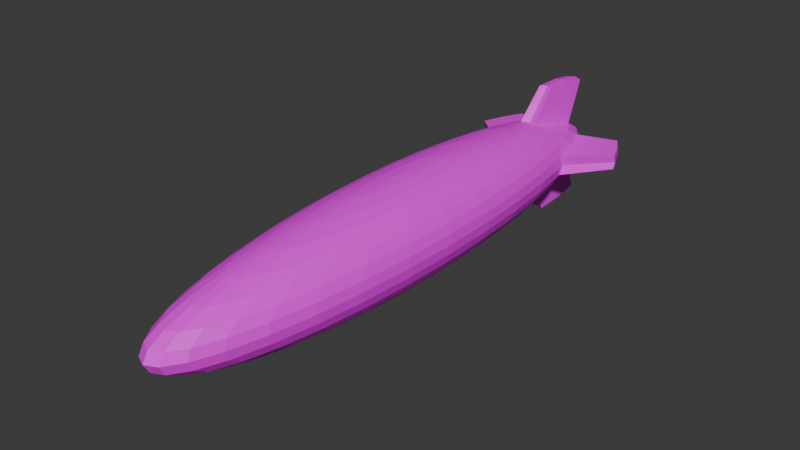 # Source: untitled.blend  (saved by Blender 4.3.34; exported with 4.5.12 LTS)
import bpy
from mathutils import Matrix  # noqa: F401  (used for matrix-valued properties, if any)

bpy.ops.wm.read_factory_settings(use_empty=True)
scene = bpy.context.scene
scene.name = 'Scene'

# ---- collections
col_collection = bpy.data.collections.new('Collection'); scene.collection.children.link(col_collection)

# ---- images (referenced by path relative to the original .blend; pixels are not part of the script)
import os
ASSET_DIR = os.environ.get("B2B_ASSET_DIR", "")  # directory of the original .blend (textures are referenced by path, not embedded)
HERE = os.path.dirname(os.path.abspath(__file__))  # packed textures are extracted next to this script under _unpacked/

def load_image(name, relpath, width, height, colorspace="sRGB"):
    """Load a texture the original file referenced (path relative to the .blend, or extracted next to this script)."""
    p = next((c for c in (os.path.join(HERE, relpath), os.path.join(ASSET_DIR, relpath)) if relpath and os.path.exists(c)), "")
    if p:
        img = bpy.data.images.load(p, check_existing=True)
        img.name = name
    else:  # same state as the original file: an image datablock whose file is absent (Cycles renders it pink)
        img = bpy.data.images.new(name, width, height)
        img.source = "FILE"
        img.filepath = "//" + (relpath or name)
    img.colorspace_settings.name = colorspace
    return img
img_sphere_base_color = load_image('Sphere Base Color', 'Sphere Base Color.png', 1024, 1024, 'sRGB')

# ---- materials (node trees are filled in below, after node groups)
mat_material_001 = bpy.data.materials.new('Material.001')

# ---- material node trees
mat_material_001.use_nodes = True; mat_material_001.node_tree.nodes.clear()
_N = mat_material_001.node_tree.nodes; _L = mat_material_001.node_tree.links
n0 = _N.new('ShaderNodeBsdfPrincipled'); n0.name = 'Principled BSDF'; n0.location = (10, 300)
n1 = _N.new('ShaderNodeOutputMaterial'); n1.name = 'Material Output'; n1.location = (300, 300)
n2 = _N.new('ShaderNodeTexImage'); n2.name = 'Image Texture'; n2.location = (-280, 275)
n2.image = img_sphere_base_color
_L.new(n0.outputs[0], n1.inputs[0])
_L.new(n2.outputs[0], n0.inputs[0])
n1.is_active_output = True

# ---- world
world_world = bpy.data.worlds.new('World'); scene.world = world_world
world_world.use_nodes = True; world_world.node_tree.nodes.clear()
_N = world_world.node_tree.nodes; _L = world_world.node_tree.links
n0 = _N.new('ShaderNodeOutputWorld'); n0.name = 'World Output'; n0.location = (300, 300)
n1 = _N.new('ShaderNodeBackground'); n1.name = 'Background'; n1.location = (10, 300)
n1.inputs[0].default_value = (0.05088, 0.05088, 0.05088, 1.0)
_L.new(n1.outputs[0], n0.inputs[0])
n0.is_active_output = True
world_world.color = (0.05088, 0.05088, 0.05088)
world_world.sun_shadow_jitter_overblur = 0.0

# ---- meshes
me_sphere = bpy.data.meshes.new('Sphere')
me_sphere.from_pydata([(0.0, 0.5556, 0.8315), (0.1573, 0.9724, -1.174), (0.0, 0.9808, 0.1951), (0.0, 1.0, 0.0), (0.0, 0.9808, -0.1951), (0.03806, 0.1913, 0.9808), (0.07466, 0.3753, 0.9239), (0.1084, 0.5449, 0.8315), (0.1379, 0.6935, 0.7071), (0.1622, 0.8155, 0.5556), (0.1802, 0.9061, 0.3827), (0.1913, 0.9619, 0.1951), (0.1951, 0.9808, 0.0), (0.1913, 0.9619, -0.1951), (0.1802, 0.9061, -0.3827), (0.1622, 0.8155, -0.5556), (0.1379, 0.6935, -0.7071), (0.1084, 0.5449, -0.8315), (0.07466, 0.3753, -0.9239), (0.03806, 0.1913, -0.9808), (0.07466, 0.1802, 0.9808), (0.1464, 0.3536, 0.9239), (0.2126, 0.5133, 0.8315), (0.2706, 0.6533, 0.7071), (0.3182, 0.7682, 0.5556), (0.3536, 0.8536, 0.3827), (0.3753, 0.9061, 0.1951), (0.3827, 0.9239, 0.0), (0.3753, 0.9061, -0.1951), (0.3536, 0.8536, -0.3827), (0.3182, 0.7682, -0.5556), (0.2706, 0.6533, -0.7071), (0.2126, 0.5133, -0.8315), (0.1464, 0.3536, -0.9239), (0.07466, 0.1802, -0.9808), (0.1084, 0.1622, 0.9808), (0.2126, 0.3182, 0.9239), (0.3087, 0.4619, 0.8315), (0.3928, 0.5879, 0.7071), (0.4619, 0.6913, 0.5556), (0.5133, 0.7682, 0.3827), (0.5449, 0.8155, 0.1951), (-1.331, 0.8187, 0.143), (0.5449, 0.8155, -0.1951), (0.5133, 0.7682, -0.3827), (0.4619, 0.6913, -0.5556), (0.3928, 0.5879, -0.7071), (0.3087, 0.4619, -0.8315), (0.2126, 0.3182, -0.9239), (0.1084, 0.1622, -0.9808), (0.1379, 0.1379, 0.9808), (0.2706, 0.2706, 0.9239), (0.3928, 0.3928, 0.8315), (0.5, 0.5, 0.7071), (0.5879, 0.5879, 0.5556), (0.6533, 0.6533, 0.3827), (0.6935, 0.6935, 0.1951), (0.7071, 0.7071, 0.0), (0.6935, 0.6935, -0.1951), (0.6533, 0.6533, -0.3827), (0.5879, 0.5879, -0.5556), (0.5, 0.5, -0.7071), (0.3928, 0.3928, -0.8315), (0.2706, 0.2706, -0.9239), (0.1379, 0.1379, -0.9808), (0.1622, 0.1084, 0.9808), (0.3182, 0.2126, 0.9239), (0.4619, 0.3087, 0.8315), (0.5879, 0.3928, 0.7071), (0.6913, 0.4619, 0.5556), (0.7682, 0.5133, 0.3827), (0.8155, 0.5449, 0.1951), (0.8315, 0.5556, 0.0), (0.8155, 0.5449, -0.1951), (0.7682, 0.5133, -0.3827), (0.6913, 0.4619, -0.5556), (0.5879, 0.3928, -0.7071), (0.4619, 0.3087, -0.8315), (0.3182, 0.2126, -0.9239), (0.1622, 0.1084, -0.9808), (0.0, 0.0, 1.0), (0.1802, 0.07466, 0.9808), (0.3536, 0.1464, 0.9239), (0.5133, 0.2126, 0.8315), (0.6533, 0.2706, 0.7071), (0.7682, 0.3182, 0.5556), (0.8536, 0.3536, 0.3827), (0.9061, 0.3753, 0.1951), (0.9239, 0.3827, 0.0), (0.9061, 0.3753, -0.1951), (0.8536, 0.3536, -0.3827), (0.7682, 0.3182, -0.5556), (0.6533, 0.2706, -0.7071), (0.5133, 0.2126, -0.8315), (0.3536, 0.1464, -0.9239), (0.1802, 0.07466, -0.9808), (0.1913, 0.03806, 0.9808), (0.3753, 0.07466, 0.9239), (0.5449, 0.1084, 0.8315), (0.6935, 0.1379, 0.7071), (0.8155, 0.1622, 0.5556), (0.9061, 0.1802, 0.3827), (0.9619, 0.1913, 0.1951), (0.9808, 0.1951, 0.0), (0.9619, 0.1913, -0.1951), (0.9061, 0.1802, -0.3827), (0.8155, 0.1622, -0.5556), (0.6935, 0.1379, -0.7071), (0.5449, 0.1084, -0.8315), (0.3753, 0.07466, -0.9239), (0.1913, 0.03806, -0.9808), (0.1951, -1.118e-08, 0.9808), (0.3827, -2.235e-08, 0.9239), (0.5556, -5.215e-08, 0.8315), (0.7071, 1.49e-08, 0.7071), (0.8315, -8.941e-08, 0.5556), (0.9239, 4.47e-08, 0.3827), (0.9808, -8.941e-08, 0.1951), (1.0, -1.639e-07, 0.0), (0.9808, -8.941e-08, -0.1951), (0.9239, 4.47e-08, -0.3827), (0.8315, -8.941e-08, -0.5556), (0.7071, 1.49e-08, -0.7071), (0.5556, -5.215e-08, -0.8315), (0.3827, -2.235e-08, -0.9239), (0.1951, -1.118e-08, -0.9808), (0.1913, -0.03806, 0.9808), (0.3753, -0.07466, 0.9239), (0.5449, -0.1084, 0.8315), (0.6935, -0.1379, 0.7071), (0.8155, -0.1622, 0.5556), (0.9061, -0.1802, 0.3827), (0.9619, -0.1913, 0.1951), (0.9808, -0.1951, 0.0), (0.9619, -0.1913, -0.1951), (0.9061, -0.1802, -0.3827), (0.8155, -0.1622, -0.5556), (0.6935, -0.1379, -0.7071), (0.5449, -0.1084, -0.8315), (0.3753, -0.07466, -0.9239), (0.1913, -0.03806, -0.9808), (0.1802, -0.07466, 0.9808), (0.3536, -0.1464, 0.9239), (0.5133, -0.2126, 0.8315), (0.6533, -0.2706, 0.7071), (0.7682, -0.3182, 0.5556), (0.8536, -0.3536, 0.3827), (0.9061, -0.3753, 0.1951), (0.9239, -0.3827, 0.0), (0.9061, -0.3753, -0.1951), (0.8536, -0.3536, -0.3827), (0.7682, -0.3182, -0.5556), (0.6533, -0.2706, -0.7071), (0.5133, -0.2126, -0.8315), (0.3536, -0.1464, -0.9239), (0.1802, -0.07466, -0.9808), (0.1622, -0.1084, 0.9808), (0.3182, -0.2126, 0.9239), (0.4619, -0.3087, 0.8315), (0.5879, -0.3928, 0.7071), (0.6913, -0.4619, 0.5556), (0.7682, -0.5133, 0.3827), (0.8155, -0.5449, 0.1951), (0.8315, -0.5556, 0.0), (0.8155, -0.5449, -0.1951), (0.7682, -0.5133, -0.3827), (0.6913, -0.4619, -0.5556), (0.5879, -0.3928, -0.7071), (0.4619, -0.3087, -0.8315), (0.3182, -0.2126, -0.9239), (0.1622, -0.1084, -0.9808), (0.1379, -0.1379, 0.9808), (0.2706, -0.2706, 0.9239), (0.3928, -0.3928, 0.8315), (0.5, -0.5, 0.7071), (0.5879, -0.5879, 0.5556), (0.6533, -0.6533, 0.3827), (0.6935, -0.6935, 0.1951), (0.7071, -0.7071, 0.0), (0.6935, -0.6935, -0.1951), (0.6533, -0.6533, -0.3827), (0.5879, -0.5879, -0.5556), (0.5, -0.5, -0.7071), (0.3928, -0.3928, -0.8315), (0.2706, -0.2706, -0.9239), (0.1379, -0.1379, -0.9808), (0.1084, -0.1622, 0.9808), (0.2126, -0.3182, 0.9239), (0.3087, -0.4619, 0.8315), (0.3928, -0.5879, 0.7071), (0.4619, -0.6913, 0.5556), (0.5133, -0.7682, 0.3827), (0.5449, -0.8155, 0.1951), (0.5556, -0.8315, 0.0), (0.5449, -0.8155, -0.1951), (0.5133, -0.7682, -0.3827), (0.4619, -0.6913, -0.5556), (0.3928, -0.5879, -0.7071), (0.3087, -0.4619, -0.8315), (0.2126, -0.3182, -0.9239), (0.1084, -0.1622, -0.9808), (0.07466, -0.1802, 0.9808), (0.1464, -0.3536, 0.9239), (0.2126, -0.5133, 0.8315), (0.2706, -0.6533, 0.7071), (0.3182, -0.7682, 0.5556), (0.3536, -0.8536, 0.3827), (0.3753, -0.9061, 0.1951), (0.3827, -0.9239, 0.0), (0.3753, -0.9061, -0.1951), (0.3536, -0.8536, -0.3827), (0.3182, -0.7682, -0.5556), (0.2706, -0.6533, -0.7071), (0.2126, -0.5133, -0.8315), (0.1464, -0.3536, -0.9239), (0.07466, -0.1802, -0.9808), (0.03806, -0.1913, 0.9808), (0.07466, -0.3753, 0.9239), (0.1084, -0.5449, 0.8315), (0.1379, -0.6935, 0.7071), (0.1622, -0.8155, 0.5556), (0.1802, -0.9061, 0.3827), (0.1913, -0.9619, 0.1951), (0.1951, -0.9808, 0.0), (0.1913, -0.9619, -0.1951), (0.1802, -0.9061, -0.3827), (0.1622, -0.8155, -0.5556), (0.1379, -0.6935, -0.7071), (0.1084, -0.5449, -0.8315), (0.07466, -0.3753, -0.9239), (0.03806, -0.1913, -0.9808), (-7.451e-09, -0.1951, 0.9808), (-5.215e-08, -0.3827, 0.9239), (-9.686e-08, -0.5556, 0.8315), (-1.49e-08, -0.7071, 0.7071), (-1.043e-07, -0.8315, 0.5556), (2.98e-08, -0.9239, 0.3827), (-1.341e-07, -0.9808, 0.1951), (-3.278e-07, -1.0, 0.0), (-1.341e-07, -0.9808, -0.1951), (2.98e-08, -0.9239, -0.3827), (-1.043e-07, -0.8315, -0.5556), (-1.49e-08, -0.7071, -0.7071), (-9.686e-08, -0.5556, -0.8315), (-5.215e-08, -0.3827, -0.9239), (-7.451e-09, -0.1951, -0.9808), (-0.03806, -0.1913, 0.9808), (-0.07466, -0.3753, 0.9239), (-0.1084, -0.5449, 0.8315), (-0.1379, -0.6935, 0.7071), (-0.1622, -0.8155, 0.5556), (-0.1802, -0.9061, 0.3827), (-0.1913, -0.9619, 0.1951), (-0.1951, -0.9808, 0.0), (-0.1913, -0.9619, -0.1951), (-0.1802, -0.9061, -0.3827), (-0.1622, -0.8155, -0.5556), (-0.1379, -0.6935, -0.7071), (-0.1084, -0.5449, -0.8315), (-0.07466, -0.3753, -0.9239), (-0.03806, -0.1913, -0.9808), (-0.07466, -0.1802, 0.9808), (-0.1464, -0.3536, 0.9239), (-0.2126, -0.5133, 0.8315), (-0.2706, -0.6533, 0.7071), (-0.3182, -0.7682, 0.5556), (-0.3536, -0.8536, 0.3827), (-0.3753, -0.9061, 0.1951), (-0.3827, -0.9239, 0.0), (-0.3753, -0.9061, -0.1951), (-0.3536, -0.8536, -0.3827), (-0.3182, -0.7682, -0.5556), (-0.2706, -0.6533, -0.7071), (-0.2126, -0.5133, -0.8315), (-0.1464, -0.3536, -0.9239), (-0.07466, -0.1802, -0.9808), (-0.1084, -0.1622, 0.9808), (-0.2126, -0.3182, 0.9239), (-0.3087, -0.4619, 0.8315), (-0.3928, -0.5879, 0.7071), (-0.4619, -0.6913, 0.5556), (-0.5133, -0.7682, 0.3827), (-0.5449, -0.8155, 0.1951), (-0.5556, -0.8315, 0.0), (-0.5449, -0.8155, -0.1951), (-0.5133, -0.7682, -0.3827), (-0.4619, -0.6913, -0.5556), (-0.3928, -0.5879, -0.7071), (-0.3087, -0.4619, -0.8315), (-0.2126, -0.3182, -0.9239), (-0.1084, -0.1622, -0.9808), (-0.1379, -0.1379, 0.9808), (-0.2706, -0.2706, 0.9239), (-0.3928, -0.3928, 0.8315), (-0.5, -0.5, 0.7071), (-0.5879, -0.5879, 0.5556), (-0.6533, -0.6533, 0.3827), (-0.6935, -0.6935, 0.1951), (-0.7071, -0.7071, 0.0), (-0.6935, -0.6935, -0.1951), (-0.6533, -0.6533, -0.3827), (-0.5879, -0.5879, -0.5556), (-0.5, -0.5, -0.7071), (-0.3928, -0.3928, -0.8315), (-0.2706, -0.2706, -0.9239), (-0.1379, -0.1379, -0.9808), (0.0, 0.0, -1.0), (-0.1622, -0.1084, 0.9808), (-0.3182, -0.2126, 0.9239), (-0.4619, -0.3087, 0.8315), (-0.5879, -0.3928, 0.7071), (-0.6913, -0.4619, 0.5556), (-0.7682, -0.5133, 0.3827), (-0.8155, -0.5449, 0.1951), (-0.8315, -0.5556, 0.0), (-0.8155, -0.5449, -0.1951), (-0.7682, -0.5133, -0.3827), (-0.6913, -0.4619, -0.5556), (-0.5879, -0.3928, -0.7071), (-0.4619, -0.3087, -0.8315), (-0.3182, -0.2126, -0.9239), (-0.1622, -0.1084, -0.9808), (-0.1802, -0.07466, 0.9808), (-0.3536, -0.1464, 0.9239), (-0.5133, -0.2126, 0.8315), (-0.6533, -0.2706, 0.7071), (-0.7682, -0.3182, 0.5556), (-0.8536, -0.3536, 0.3827), (-0.9061, -0.3753, 0.1951), (-0.9239, -0.3827, 0.0), (-0.9061, -0.3753, -0.1951), (-0.8536, -0.3536, -0.3827), (-0.7682, -0.3182, -0.5556), (-0.6533, -0.2706, -0.7071), (-0.5133, -0.2126, -0.8315), (-0.3536, -0.1464, -0.9239), (-0.1802, -0.07466, -0.9808), (-0.1913, -0.03806, 0.9808), (-0.3753, -0.07466, 0.9239), (-0.5449, -0.1084, 0.8315), (-0.6935, -0.1379, 0.7071), (-0.8155, -0.1622, 0.5556), (-0.9061, -0.1802, 0.3827), (-0.9619, -0.1913, 0.1951), (-0.9808, -0.1951, 0.0), (-0.9619, -0.1913, -0.1951), (-0.9061, -0.1802, -0.3827), (-0.8155, -0.1622, -0.5556), (-0.6935, -0.1379, -0.7071), (-0.5449, -0.1084, -0.8315), (-0.3753, -0.07466, -0.9239), (-0.1913, -0.03806, -0.9808), (-0.1951, 1.863e-08, 0.9808), (-0.3827, 5.215e-08, 0.9239), (-0.5556, 1.49e-07, 0.8315), (-0.7071, 2.98e-08, 0.7071), (-0.8315, 1.639e-07, 0.5556), (-0.9239, 1.49e-08, 0.3827), (-0.9808, 2.682e-07, 0.1951), (-1.0, 4.47e-07, 0.0), (-0.9808, 2.682e-07, -0.1951), (-0.9239, 1.49e-08, -0.3827), (-0.8315, 1.639e-07, -0.5556), (-0.7071, 2.98e-08, -0.7071), (-0.5556, 1.49e-07, -0.8315), (-0.3827, 5.215e-08, -0.9239), (-0.1951, 1.863e-08, -0.9808), (-0.1913, 0.03806, 0.9808), (-0.3753, 0.07466, 0.9239), (-0.5449, 0.1084, 0.8315), (-0.6935, 0.1379, 0.7071), (-0.8155, 0.1622, 0.5556), (-0.9061, 0.1802, 0.3827), (-0.9619, 0.1913, 0.1951), (-0.9808, 0.1951, 0.0), (-0.9619, 0.1913, -0.1951), (-0.9061, 0.1802, -0.3827), (-0.8155, 0.1622, -0.5556), (-0.6935, 0.1379, -0.7071), (-0.5449, 0.1084, -0.8315), (-0.3753, 0.07466, -0.9239), (-0.1913, 0.03806, -0.9808), (-0.1802, 0.07466, 0.9808), (-0.3536, 0.1464, 0.9239), (-0.5133, 0.2126, 0.8315), (-0.6533, 0.2706, 0.7071), (-0.7682, 0.3182, 0.5556), (-0.8536, 0.3536, 0.3827), (-0.9061, 0.3753, 0.1951), (-0.9239, 0.3827, 0.0), (-0.9061, 0.3753, -0.1951), (-0.8536, 0.3536, -0.3827), (-0.7682, 0.3182, -0.5556), (-0.6533, 0.2706, -0.7071), (-0.5133, 0.2126, -0.8315), (-0.3536, 0.1464, -0.9239), (-0.1802, 0.07466, -0.9808), (-0.1622, 0.1084, 0.9808), (-0.3182, 0.2126, 0.9239), (-0.4619, 0.3087, 0.8315), (-0.5879, 0.3928, 0.7071), (-0.6913, 0.4619, 0.5556), (-0.7682, 0.5133, 0.3827), (-0.8155, 0.5449, 0.1951), (-0.8315, 0.5556, 0.0), (-0.8155, 0.5449, -0.1951), (-0.7682, 0.5133, -0.3827), (-0.6913, 0.4619, -0.5556), (-0.5879, 0.3928, -0.7071), (-0.4619, 0.3087, -0.8315), (-0.3182, 0.2126, -0.9239), (-0.1622, 0.1084, -0.9808), (-0.1379, 0.1379, 0.9808), (-0.2706, 0.2706, 0.9239), (-0.3928, 0.3928, 0.8315), (-0.5, 0.5, 0.7071), (-0.5879, 0.5879, 0.5556), (-0.6533, 0.6533, 0.3827), (-0.6935, 0.6935, 0.1951), (-0.7071, 0.7071, 0.0), (-0.6935, 0.6935, -0.1951), (-0.6533, 0.6533, -0.3827), (-0.5879, 0.5879, -0.5556), (-0.5, 0.5, -0.7071), (-0.3928, 0.3928, -0.8315), (-0.2706, 0.2706, -0.9239), (-0.1379, 0.1379, -0.9808), (-0.1084, 0.1622, 0.9808), (-0.2126, 0.3182, 0.9239), (-0.3087, 0.4619, 0.8315), (-0.3928, 0.5879, 0.7071), (-0.4619, 0.6913, 0.5556), (-0.5133, 0.7682, 0.3827), (-0.5449, 0.8155, 0.1951), (0.1151, 0.7951, 1.313), (-0.5449, 0.8155, -0.1951), (-0.5133, 0.7682, -0.3827), (-0.4619, 0.6913, -0.5556), (-0.3928, 0.5879, -0.7071), (-0.3087, 0.4619, -0.8315), (-0.2126, 0.3182, -0.9239), (-0.1084, 0.1622, -0.9808), (-0.07466, 0.1802, 0.9808), (-0.1464, 0.3536, 0.9239), (-0.2126, 0.5133, 0.8315), (-0.2706, 0.6533, 0.7071), (-0.3182, 0.7682, 0.5556), (-0.3536, 0.8536, 0.3827), (-0.3753, 0.9061, 0.1951), (-0.3827, 0.9239, 0.0), (-0.3753, 0.9061, -0.1951), (-0.3536, 0.8536, -0.3827), (-0.3182, 0.7682, -0.5556), (-0.2706, 0.6533, -0.7071), (-0.2126, 0.5133, -0.8315), (-0.1464, 0.3536, -0.9239), (-0.07466, 0.1802, -0.9808), (-0.03806, 0.1913, 0.9808), (-0.07466, 0.3753, 0.9239), (-0.1084, 0.5449, 0.8315), (-0.1379, 0.6935, 0.7071), (-0.1622, 0.8155, 0.5556), (-0.1802, 0.9061, 0.3827), (-0.1913, 0.9619, 0.1951), (-0.1951, 0.9808, 0.0), (-0.1913, 0.9619, -0.1951), (-0.1802, 0.9061, -0.3827), (-0.1622, 0.8155, -0.5556), (-0.1379, 0.6935, -0.7071), (-0.1084, 0.5449, -0.8315), (-0.07466, 0.3753, -0.9239), (-0.03806, 0.1913, -0.9808), (1.49e-08, 0.1951, 0.9808), (6.706e-08, 0.3827, 0.9239), (8.941e-08, 0.7071, 0.7071), (5.96e-08, 0.9239, 0.3827), (5.96e-08, 0.9239, -0.3827), (8.941e-08, 0.7071, -0.7071), (2.161e-07, 0.5556, -0.8315), (6.706e-08, 0.3827, -0.9239), (1.49e-08, 0.1951, -0.9808), (1.007, 0.9723, 0.131), (1.002, 0.9842, 0.0), (1.007, 0.9723, -0.131), (1.17, 0.9144, 0.131), (1.168, 0.9252, 0.0), (1.17, 0.9144, -0.131), (1.336, 0.8354, 0.131), (1.338, 0.8447, 0.0), (1.336, 0.8354, -0.131), (-1.335, 0.8288, 0.0), (-1.331, 0.8187, -0.143), (-1.17, 0.906, 0.143), (-1.171, 0.9178, 0.0), (-1.17, 0.906, -0.143), (-1.007, 0.9702, 0.143), (-1.004, 0.9832, 0.0), (-1.007, 0.9702, -0.143), (0.1353, 0.8988, 1.287), (0.1504, 0.9772, 1.218), (-8.846e-07, 0.912, 1.3), (-0.1151, 0.7951, 1.313), (-0.1353, 0.8988, 1.287), (-0.1504, 0.9772, 1.218), (-8.1e-07, 0.8063, 1.324), (-8.349e-07, 0.9918, 1.232), (0.1415, 0.8912, -1.274), (0.1204, 0.7832, -1.339), (-8.977e-07, 0.9051, -1.283), (-0.1573, 0.9724, -1.174), (-0.1415, 0.8912, -1.274), (-0.1204, 0.7832, -1.339), (-8.197e-07, 0.7949, -1.346), (-8.457e-07, 0.9878, -1.183)], [], [(467, 466, 509, 510), (460, 474, 504, 501), (478, 477, 16, 17), (474, 8, 434, 504), (479, 478, 17, 18), (2, 475, 10, 11), (480, 479, 18, 19), (3, 2, 11, 12), (472, 80, 5), (306, 480, 19), (4, 3, 12, 13), (473, 472, 5, 6), (476, 4, 13, 14), (0, 473, 6, 7), (477, 468, 511, 512), (474, 0, 7, 8), (15, 14, 29, 30), (8, 7, 22, 23), (16, 15, 30, 31), (9, 8, 23, 24), (17, 16, 31, 32), (10, 9, 24, 25), (18, 17, 32, 33), (11, 10, 25, 26), (19, 18, 33, 34), (12, 11, 26, 27), (5, 80, 20), (306, 19, 34), (13, 12, 27, 28), (6, 5, 20, 21), (14, 13, 28, 29), (7, 6, 21, 22), (34, 33, 48, 49), (58, 43, 486, 489), (20, 80, 35), (306, 34, 49), (56, 57, 488, 487), (21, 20, 35, 36), (29, 28, 43, 44), (22, 21, 36, 37), (30, 29, 44, 45), (23, 22, 37, 38), (31, 30, 45, 46), (24, 23, 38, 39), (32, 31, 46, 47), (25, 24, 39, 40), (33, 32, 47, 48), (26, 25, 40, 41), (38, 37, 52, 53), (46, 45, 60, 61), (39, 38, 53, 54), (47, 46, 61, 62), (40, 39, 54, 55), (48, 47, 62, 63), (41, 40, 55, 56), (49, 48, 63, 64), (26, 41, 484, 481), (35, 80, 50), (306, 49, 64), (43, 28, 483, 486), (36, 35, 50, 51), (44, 43, 58, 59), (37, 36, 51, 52), (45, 44, 59, 60), (57, 56, 71, 72), (50, 80, 65), (306, 64, 79), (58, 57, 72, 73), (51, 50, 65, 66), (59, 58, 73, 74), (52, 51, 66, 67), (60, 59, 74, 75), (53, 52, 67, 68), (61, 60, 75, 76), (54, 53, 68, 69), (62, 61, 76, 77), (55, 54, 69, 70), (63, 62, 77, 78), (56, 55, 70, 71), (64, 63, 78, 79), (76, 75, 91, 92), (69, 68, 84, 85), (77, 76, 92, 93), (70, 69, 85, 86), (78, 77, 93, 94), (71, 70, 86, 87), (79, 78, 94, 95), (72, 71, 87, 88), (65, 80, 81), (306, 79, 95), (73, 72, 88, 89), (66, 65, 81, 82), (74, 73, 89, 90), (67, 66, 82, 83), (75, 74, 90, 91), (68, 67, 83, 84), (306, 95, 110), (89, 88, 103, 104), (82, 81, 96, 97), (90, 89, 104, 105), (83, 82, 97, 98), (91, 90, 105, 106), (84, 83, 98, 99), (92, 91, 106, 107), (85, 84, 99, 100), (93, 92, 107, 108), (86, 85, 100, 101), (94, 93, 108, 109), (87, 86, 101, 102), (95, 94, 109, 110), (88, 87, 102, 103), (81, 80, 96), (108, 107, 122, 123), (101, 100, 115, 116), (109, 108, 123, 124), (102, 101, 116, 117), (110, 109, 124, 125), (103, 102, 117, 118), (96, 80, 111), (306, 110, 125), (104, 103, 118, 119), (97, 96, 111, 112), (105, 104, 119, 120), (98, 97, 112, 113), (106, 105, 120, 121), (99, 98, 113, 114), (107, 106, 121, 122), (100, 99, 114, 115), (112, 111, 126, 127), (120, 119, 134, 135), (113, 112, 127, 128), (121, 120, 135, 136), (114, 113, 128, 129), (122, 121, 136, 137), (115, 114, 129, 130), (123, 122, 137, 138), (116, 115, 130, 131), (124, 123, 138, 139), (117, 116, 131, 132), (125, 124, 139, 140), (118, 117, 132, 133), (111, 80, 126), (306, 125, 140), (119, 118, 133, 134), (131, 130, 145, 146), (139, 138, 153, 154), (132, 131, 146, 147), (140, 139, 154, 155), (133, 132, 147, 148), (126, 80, 141), (306, 140, 155), (134, 133, 148, 149), (127, 126, 141, 142), (135, 134, 149, 150), (128, 127, 142, 143), (136, 135, 150, 151), (129, 128, 143, 144), (137, 136, 151, 152), (130, 129, 144, 145), (138, 137, 152, 153), (150, 149, 164, 165), (143, 142, 157, 158), (151, 150, 165, 166), (144, 143, 158, 159), (152, 151, 166, 167), (145, 144, 159, 160), (153, 152, 167, 168), (146, 145, 160, 161), (154, 153, 168, 169), (147, 146, 161, 162), (155, 154, 169, 170), (148, 147, 162, 163), (141, 80, 156), (306, 155, 170), (149, 148, 163, 164), (142, 141, 156, 157), (169, 168, 183, 184), (162, 161, 176, 177), (170, 169, 184, 185), (163, 162, 177, 178), (156, 80, 171), (306, 170, 185), (164, 163, 178, 179), (157, 156, 171, 172), (165, 164, 179, 180), (158, 157, 172, 173), (166, 165, 180, 181), (159, 158, 173, 174), (167, 166, 181, 182), (160, 159, 174, 175), (168, 167, 182, 183), (161, 160, 175, 176), (173, 172, 187, 188), (181, 180, 195, 196), (174, 173, 188, 189), (182, 181, 196, 197), (175, 174, 189, 190), (183, 182, 197, 198), (176, 175, 190, 191), (184, 183, 198, 199), (177, 176, 191, 192), (185, 184, 199, 200), (178, 177, 192, 193), (171, 80, 186), (306, 185, 200), (179, 178, 193, 194), (172, 171, 186, 187), (180, 179, 194, 195), (192, 191, 206, 207), (200, 199, 214, 215), (193, 192, 207, 208), (186, 80, 201), (306, 200, 215), (194, 193, 208, 209), (187, 186, 201, 202), (195, 194, 209, 210), (188, 187, 202, 203), (196, 195, 210, 211), (189, 188, 203, 204), (197, 196, 211, 212), (190, 189, 204, 205), (198, 197, 212, 213), (191, 190, 205, 206), (199, 198, 213, 214), (211, 210, 225, 226), (204, 203, 218, 219), (212, 211, 226, 227), (205, 204, 219, 220), (213, 212, 227, 228), (206, 205, 220, 221), (214, 213, 228, 229), (207, 206, 221, 222), (215, 214, 229, 230), (208, 207, 222, 223), (201, 80, 216), (306, 215, 230), (209, 208, 223, 224), (202, 201, 216, 217), (210, 209, 224, 225), (203, 202, 217, 218), (230, 229, 244, 245), (223, 222, 237, 238), (216, 80, 231), (306, 230, 245), (224, 223, 238, 239), (217, 216, 231, 232), (225, 224, 239, 240), (218, 217, 232, 233), (226, 225, 240, 241), (219, 218, 233, 234), (227, 226, 241, 242), (220, 219, 234, 235), (228, 227, 242, 243), (221, 220, 235, 236), (229, 228, 243, 244), (222, 221, 236, 237), (242, 241, 256, 257), (235, 234, 249, 250), (243, 242, 257, 258), (236, 235, 250, 251), (244, 243, 258, 259), (237, 236, 251, 252), (245, 244, 259, 260), (238, 237, 252, 253), (231, 80, 246), (306, 245, 260), (239, 238, 253, 254), (232, 231, 246, 247), (240, 239, 254, 255), (233, 232, 247, 248), (241, 240, 255, 256), (234, 233, 248, 249), (246, 80, 261), (306, 260, 275), (254, 253, 268, 269), (247, 246, 261, 262), (255, 254, 269, 270), (248, 247, 262, 263), (256, 255, 270, 271), (249, 248, 263, 264), (257, 256, 271, 272), (250, 249, 264, 265), (258, 257, 272, 273), (251, 250, 265, 266), (259, 258, 273, 274), (252, 251, 266, 267), (260, 259, 274, 275), (253, 252, 267, 268), (265, 264, 279, 280), (273, 272, 287, 288), (266, 265, 280, 281), (274, 273, 288, 289), (267, 266, 281, 282), (275, 274, 289, 290), (268, 267, 282, 283), (261, 80, 276), (306, 275, 290), (269, 268, 283, 284), (262, 261, 276, 277), (270, 269, 284, 285), (263, 262, 277, 278), (271, 270, 285, 286), (264, 263, 278, 279), (272, 271, 286, 287), (284, 283, 298, 299), (277, 276, 291, 292), (285, 284, 299, 300), (278, 277, 292, 293), (286, 285, 300, 301), (279, 278, 293, 294), (287, 286, 301, 302), (280, 279, 294, 295), (288, 287, 302, 303), (281, 280, 295, 296), (289, 288, 303, 304), (282, 281, 296, 297), (290, 289, 304, 305), (283, 282, 297, 298), (276, 80, 291), (306, 290, 305), (303, 302, 318, 319), (296, 295, 311, 312), (304, 303, 319, 320), (297, 296, 312, 313), (305, 304, 320, 321), (298, 297, 313, 314), (291, 80, 307), (306, 305, 321), (299, 298, 314, 315), (292, 291, 307, 308), (300, 299, 315, 316), (293, 292, 308, 309), (301, 300, 316, 317), (294, 293, 309, 310), (302, 301, 317, 318), (295, 294, 310, 311), (308, 307, 322, 323), (316, 315, 330, 331), (309, 308, 323, 324), (317, 316, 331, 332), (310, 309, 324, 325), (318, 317, 332, 333), (311, 310, 325, 326), (319, 318, 333, 334), (312, 311, 326, 327), (320, 319, 334, 335), (313, 312, 327, 328), (321, 320, 335, 336), (314, 313, 328, 329), (307, 80, 322), (306, 321, 336), (315, 314, 329, 330), (327, 326, 341, 342), (335, 334, 349, 350), (328, 327, 342, 343), (336, 335, 350, 351), (329, 328, 343, 344), (322, 80, 337), (306, 336, 351), (330, 329, 344, 345), (323, 322, 337, 338), (331, 330, 345, 346), (324, 323, 338, 339), (332, 331, 346, 347), (325, 324, 339, 340), (333, 332, 347, 348), (326, 325, 340, 341), (334, 333, 348, 349), (346, 345, 360, 361), (339, 338, 353, 354), (347, 346, 361, 362), (340, 339, 354, 355), (348, 347, 362, 363), (341, 340, 355, 356), (349, 348, 363, 364), (342, 341, 356, 357), (350, 349, 364, 365), (343, 342, 357, 358), (351, 350, 365, 366), (344, 343, 358, 359), (337, 80, 352), (306, 351, 366), (345, 344, 359, 360), (338, 337, 352, 353), (365, 364, 379, 380), (358, 357, 372, 373), (366, 365, 380, 381), (359, 358, 373, 374), (352, 80, 367), (306, 366, 381), (360, 359, 374, 375), (353, 352, 367, 368), (361, 360, 375, 376), (354, 353, 368, 369), (362, 361, 376, 377), (355, 354, 369, 370), (363, 362, 377, 378), (356, 355, 370, 371), (364, 363, 378, 379), (357, 356, 371, 372), (377, 376, 391, 392), (370, 369, 384, 385), (378, 377, 392, 393), (371, 370, 385, 386), (379, 378, 393, 394), (372, 371, 386, 387), (380, 379, 394, 395), (373, 372, 387, 388), (381, 380, 395, 396), (374, 373, 388, 389), (367, 80, 382), (306, 381, 396), (375, 374, 389, 390), (368, 367, 382, 383), (376, 375, 390, 391), (369, 368, 383, 384), (396, 395, 410, 411), (389, 388, 403, 404), (382, 80, 397), (306, 396, 411), (390, 389, 404, 405), (383, 382, 397, 398), (391, 390, 405, 406), (384, 383, 398, 399), (392, 391, 406, 407), (385, 384, 399, 400), (393, 392, 407, 408), (386, 385, 400, 401), (394, 393, 408, 409), (387, 386, 401, 402), (395, 394, 409, 410), (388, 387, 402, 403), (400, 399, 414, 415), (408, 407, 422, 423), (401, 400, 415, 416), (409, 408, 423, 424), (402, 401, 416, 417), (410, 409, 424, 425), (403, 402, 417, 418), (411, 410, 425, 426), (404, 403, 418, 419), (397, 80, 412), (306, 411, 426), (405, 404, 419, 420), (398, 397, 412, 413), (406, 405, 420, 421), (399, 398, 413, 414), (407, 406, 421, 422), (450, 435, 494, 497), (412, 80, 427), (306, 426, 441), (449, 450, 497, 496), (413, 412, 427, 428), (421, 420, 435, 436), (414, 413, 428, 429), (422, 421, 436, 437), (415, 414, 429, 430), (423, 422, 437, 438), (416, 415, 430, 431), (424, 423, 438, 439), (417, 416, 431, 432), (425, 424, 439, 440), (418, 417, 432, 433), (426, 425, 440, 441), (438, 437, 452, 453), (431, 430, 445, 446), (439, 438, 453, 454), (432, 431, 446, 447), (440, 439, 454, 455), (433, 432, 447, 448), (441, 440, 455, 456), (435, 420, 491, 494), (427, 80, 442), (306, 441, 456), (420, 419, 490, 491), (428, 427, 442, 443), (436, 435, 450, 451), (429, 428, 443, 444), (437, 436, 451, 452), (430, 429, 444, 445), (442, 80, 457), (306, 456, 471), (450, 449, 464, 465), (443, 442, 457, 458), (451, 450, 465, 466), (444, 443, 458, 459), (452, 451, 466, 467), (445, 444, 459, 460), (453, 452, 467, 468), (446, 445, 460, 461), (454, 453, 468, 469), (447, 446, 461, 462), (455, 454, 469, 470), (448, 447, 462, 463), (456, 455, 470, 471), (449, 448, 463, 464), (10, 475, 505, 499), (469, 468, 477, 478), (462, 461, 502, 503), (470, 469, 478, 479), (463, 462, 475, 2), (471, 470, 479, 480), (464, 463, 2, 3), (457, 80, 472), (306, 471, 480), (465, 464, 3, 4), (458, 457, 472, 473), (466, 465, 4, 476), (459, 458, 473, 0), (14, 15, 506, 1), (460, 459, 0, 474), (466, 476, 513, 509), (482, 481, 484, 485), (483, 482, 485, 486), (485, 484, 487, 488), (486, 485, 488, 489), (28, 27, 482, 483), (41, 56, 487, 484), (57, 58, 489, 488), (27, 26, 481, 482), (490, 42, 492, 493), (491, 490, 493, 494), (493, 492, 495, 496), (494, 493, 496, 497), (419, 418, 42, 490), (433, 448, 495, 492), (418, 433, 492, 42), (448, 449, 496, 495), (500, 504, 434, 498), (505, 500, 498, 499), (502, 501, 504, 500), (503, 502, 500, 505), (8, 9, 498, 434), (475, 462, 503, 505), (461, 460, 501, 502), (9, 10, 499, 498), (512, 508, 506, 507), (508, 513, 1, 506), (510, 509, 513, 508), (511, 510, 508, 512), (476, 14, 1, 513), (15, 16, 507, 506), (16, 477, 512, 507), (468, 467, 510, 511)])
_uv = me_sphere.uv_layers.new(name='UVMap')
_uv.uv.foreach_set('vector', [0.8425, 0.3517, 0.8642, 0.3178, 0.8642, 0.4807, 0.8457, 0.4999, 0.8273, 0.8363, 0.7988, 0.8361, 0.798, 0.708, 0.8218, 0.7104, 0.683, 0.7907, 0.7137, 0.7931, 0.7081, 0.821, 0.6786, 0.8127, 0.7988, 0.8361, 0.7707, 0.8363, 0.7745, 0.7104, 0.798, 0.708, 0.6479, 0.7878, 0.683, 0.7907, 0.6786, 0.8127, 0.6448, 0.8029, 0.2403, 0.1917, 0.2676, 0.1651, 0.2928, 0.1921, 0.2671, 0.2203, 0.6096, 0.7843, 0.6479, 0.7878, 0.6448, 0.8029, 0.6081, 0.792, 0.2114, 0.2193, 0.2403, 0.1917, 0.2671, 0.2203, 0.2387, 0.2485, 0.5311, 0.4648, 0.5711, 0.4608, 0.5326, 0.4725, 0.5697, 0.7805, 0.6096, 0.7843, 0.6081, 0.792, 0.1821, 0.2469, 0.2114, 0.2193, 0.2387, 0.2485, 0.2088, 0.2755, 0.4923, 0.4689, 0.5311, 0.4648, 0.5326, 0.4725, 0.4953, 0.4841, 0.1534, 0.2734, 0.1821, 0.2469, 0.2088, 0.2755, 0.1786, 0.3003, 0.4564, 0.4729, 0.4923, 0.4689, 0.4953, 0.4841, 0.4607, 0.4949, 0.7422, 0.708, 0.7707, 0.7084, 0.764, 0.8365, 0.7391, 0.8376, 0.4246, 0.4767, 0.4564, 0.4729, 0.4607, 0.4949, 0.4302, 0.5047, 0.1492, 0.322, 0.1786, 0.3003, 0.2024, 0.3262, 0.1706, 0.3453, 0.4302, 0.5047, 0.4607, 0.4949, 0.4693, 0.5156, 0.4411, 0.531, 0.1216, 0.3397, 0.1492, 0.322, 0.1706, 0.3453, 0.1399, 0.3595, 0.315, 0.1649, 0.3327, 0.1397, 0.3509, 0.1595, 0.3364, 0.1882, 0.6786, 0.8127, 0.7081, 0.821, 0.6972, 0.8474, 0.67, 0.8334, 0.2928, 0.1921, 0.315, 0.1649, 0.3364, 0.1882, 0.3167, 0.218, 0.6448, 0.8029, 0.6786, 0.8127, 0.67, 0.8334, 0.6389, 0.8172, 0.2671, 0.2203, 0.2928, 0.1921, 0.3167, 0.218, 0.2924, 0.2478, 0.6081, 0.792, 0.6448, 0.8029, 0.6389, 0.8172, 0.6051, 0.7993, 0.2387, 0.2485, 0.2671, 0.2203, 0.2924, 0.2478, 0.2645, 0.2765, 0.5326, 0.4725, 0.5711, 0.4608, 0.5356, 0.4798, 0.5697, 0.7805, 0.6081, 0.792, 0.6051, 0.7993, 0.2088, 0.2755, 0.2387, 0.2485, 0.2645, 0.2765, 0.2341, 0.3029, 0.4953, 0.4841, 0.5326, 0.4725, 0.5356, 0.4798, 0.5012, 0.4983, 0.1786, 0.3003, 0.2088, 0.2755, 0.2341, 0.3029, 0.2024, 0.3262, 0.4607, 0.4949, 0.4953, 0.4841, 0.5012, 0.4983, 0.4693, 0.5156, 0.6051, 0.7993, 0.6389, 0.8172, 0.6304, 0.83, 0.6007, 0.8058, 0.7141, 0.5738, 0.7422, 0.546, 0.749, 0.6756, 0.7293, 0.708, 0.5356, 0.4798, 0.5711, 0.4608, 0.54, 0.4864, 0.5697, 0.7805, 0.6051, 0.7993, 0.6007, 0.8058, 0.3735, 0.572, 0.3337, 0.569, 0.3351, 0.4375, 0.3618, 0.4379, 0.5012, 0.4983, 0.5356, 0.4798, 0.54, 0.4864, 0.5098, 0.5112, 0.2024, 0.3262, 0.2341, 0.3029, 0.257, 0.3282, 0.2239, 0.35, 0.4693, 0.5156, 0.5012, 0.4983, 0.5098, 0.5112, 0.4818, 0.5342, 0.1706, 0.3453, 0.2024, 0.3262, 0.2239, 0.35, 0.19, 0.3667, 0.4411, 0.531, 0.4693, 0.5156, 0.4818, 0.5342, 0.4569, 0.5548, 0.1399, 0.3595, 0.1706, 0.3453, 0.19, 0.3667, 0.1563, 0.3778, 0.4176, 0.544, 0.4411, 0.531, 0.4569, 0.5548, 0.4362, 0.5719, 0.67, 0.8334, 0.6972, 0.8474, 0.6813, 0.8711, 0.6576, 0.852, 0.3167, 0.218, 0.3364, 0.1882, 0.3558, 0.2096, 0.3382, 0.2418, 0.6389, 0.8172, 0.67, 0.8334, 0.6576, 0.852, 0.6304, 0.83, 0.2924, 0.2478, 0.3167, 0.218, 0.3382, 0.2418, 0.3152, 0.2731, 0.4569, 0.5548, 0.4818, 0.5342, 0.4976, 0.5501, 0.4771, 0.5749, 0.6813, 0.8711, 0.7007, 0.8864, 0.677, 0.9101, 0.6612, 0.8912, 0.4362, 0.5719, 0.4569, 0.5548, 0.4771, 0.5749, 0.4599, 0.5956, 0.6576, 0.852, 0.6813, 0.8711, 0.6612, 0.8912, 0.6417, 0.8679, 0.3382, 0.2418, 0.3558, 0.2096, 0.3723, 0.2284, 0.3565, 0.2626, 0.6304, 0.83, 0.6576, 0.852, 0.6417, 0.8679, 0.6194, 0.8409, 0.3152, 0.2731, 0.3382, 0.2418, 0.3565, 0.2626, 0.3347, 0.2952, 0.6007, 0.8058, 0.6304, 0.83, 0.6194, 0.8409, 0.5951, 0.8114, 0.7141, 0.3178, 0.7363, 0.3505, 0.7295, 0.4809, 0.7141, 0.4488, 0.54, 0.4864, 0.5711, 0.4608, 0.5455, 0.4919, 0.5697, 0.7805, 0.6007, 0.8058, 0.5951, 0.8114, 0.7422, 0.546, 0.7643, 0.5132, 0.7643, 0.6434, 0.749, 0.6756, 0.5098, 0.5112, 0.54, 0.4864, 0.5455, 0.4919, 0.5207, 0.5221, 0.2239, 0.35, 0.257, 0.3282, 0.2765, 0.3504, 0.2423, 0.3709, 0.4818, 0.5342, 0.5098, 0.5112, 0.5207, 0.5221, 0.4976, 0.5501, 0.19, 0.3667, 0.2239, 0.35, 0.2423, 0.3709, 0.2065, 0.3855, 0.7096, 0.1437, 0.7123, 0.104, 0.7444, 0.1021, 0.7423, 0.1418, 0.5455, 0.4919, 0.5711, 0.4608, 0.5521, 0.4963, 0.5697, 0.7805, 0.5951, 0.8114, 0.5886, 0.8158, 0.7121, 0.184, 0.7096, 0.1437, 0.7423, 0.1418, 0.7442, 0.1821, 0.5207, 0.5221, 0.5455, 0.4919, 0.5521, 0.4963, 0.5336, 0.5307, 0.7197, 0.2232, 0.7121, 0.184, 0.7442, 0.1821, 0.7499, 0.2214, 0.4976, 0.5501, 0.5207, 0.5221, 0.5336, 0.5307, 0.5162, 0.5626, 0.7322, 0.2599, 0.7197, 0.2232, 0.7499, 0.2214, 0.7594, 0.2583, 0.4771, 0.5749, 0.4976, 0.5501, 0.5162, 0.5626, 0.5008, 0.5908, 0.749, 0.2927, 0.7322, 0.2599, 0.7594, 0.2583, 0.7721, 0.2913, 0.4599, 0.5956, 0.4771, 0.5749, 0.5008, 0.5908, 0.4878, 0.6143, 0.6417, 0.8679, 0.6612, 0.8912, 0.6374, 0.9071, 0.6231, 0.8803, 0.7202, 0.06632, 0.7328, 0.03215, 0.7601, 0.03054, 0.7504, 0.06454, 0.6194, 0.8409, 0.6417, 0.8679, 0.6231, 0.8803, 0.6066, 0.8495, 0.7123, 0.104, 0.7202, 0.06632, 0.7504, 0.06454, 0.7444, 0.1021, 0.5951, 0.8114, 0.6194, 0.8409, 0.6066, 0.8495, 0.5886, 0.8158, 0.7721, 0.2913, 0.7594, 0.2583, 0.7899, 0.2572, 0.7981, 0.2904, 0.4878, 0.6143, 0.5008, 0.5908, 0.5271, 0.6017, 0.5188, 0.6271, 0.6231, 0.8803, 0.6374, 0.9071, 0.6111, 0.918, 0.6024, 0.8889, 0.7504, 0.06454, 0.7601, 0.03054, 0.7906, 0.02943, 0.7843, 0.06331, 0.6066, 0.8495, 0.6231, 0.8803, 0.6024, 0.8889, 0.5923, 0.8554, 0.7444, 0.1021, 0.7504, 0.06454, 0.7843, 0.06331, 0.7804, 0.1008, 0.5886, 0.8158, 0.6066, 0.8495, 0.5923, 0.8554, 0.5813, 0.8188, 0.7423, 0.1418, 0.7444, 0.1021, 0.7804, 0.1008, 0.779, 0.1405, 0.5521, 0.4963, 0.5711, 0.4608, 0.5594, 0.4993, 0.5697, 0.7805, 0.5886, 0.8158, 0.5813, 0.8188, 0.7442, 0.1821, 0.7423, 0.1418, 0.779, 0.1405, 0.7802, 0.1808, 0.5336, 0.5307, 0.5521, 0.4963, 0.5594, 0.4993, 0.5478, 0.5366, 0.7499, 0.2214, 0.7442, 0.1821, 0.7802, 0.1808, 0.7839, 0.2202, 0.5162, 0.5626, 0.5336, 0.5307, 0.5478, 0.5366, 0.5369, 0.5712, 0.7594, 0.2583, 0.7499, 0.2214, 0.7839, 0.2202, 0.7899, 0.2572, 0.5008, 0.5908, 0.5162, 0.5626, 0.5369, 0.5712, 0.5271, 0.6017, 0.5697, 0.7805, 0.5813, 0.8188, 0.5736, 0.8203, 0.7802, 0.1808, 0.779, 0.1405, 0.8183, 0.1398, 0.8187, 0.1801, 0.5478, 0.5366, 0.5594, 0.4993, 0.5671, 0.5009, 0.5629, 0.5396, 0.7839, 0.2202, 0.7802, 0.1808, 0.8187, 0.1801, 0.8201, 0.2196, 0.5369, 0.5712, 0.5478, 0.5366, 0.5629, 0.5396, 0.5589, 0.5755, 0.7899, 0.2572, 0.7839, 0.2202, 0.8201, 0.2196, 0.8226, 0.2567, 0.5271, 0.6017, 0.5369, 0.5712, 0.5589, 0.5755, 0.5551, 0.6073, 0.7981, 0.2904, 0.7899, 0.2572, 0.8226, 0.2567, 0.8258, 0.2899, 0.7906, 0.02943, 0.799, 0.00048, 0.8267, 1.681e-08, 0.8232, 0.02887, 0.6024, 0.8889, 0.6111, 0.918, 0.5831, 0.9236, 0.5804, 0.8933, 0.7843, 0.06331, 0.7906, 0.02943, 0.8232, 0.02887, 0.8206, 0.06268, 0.5923, 0.8554, 0.6024, 0.8889, 0.5804, 0.8933, 0.5772, 0.8584, 0.7804, 0.1008, 0.7843, 0.06331, 0.8206, 0.06268, 0.8189, 0.1001, 0.5813, 0.8188, 0.5923, 0.8554, 0.5772, 0.8584, 0.5736, 0.8203, 0.779, 0.1405, 0.7804, 0.1008, 0.8189, 0.1001, 0.8183, 0.1398, 0.5594, 0.4993, 0.5711, 0.4608, 0.5671, 0.5009, 0.5804, 0.8933, 0.5831, 0.9236, 0.5546, 0.9236, 0.558, 0.8933, 0.8206, 0.06268, 0.8232, 0.02887, 0.8568, 0.02887, 0.8579, 0.06268, 0.5772, 0.8584, 0.5804, 0.8933, 0.558, 0.8933, 0.5618, 0.8584, 0.8189, 0.1001, 0.8206, 0.06268, 0.8579, 0.06268, 0.8585, 0.1001, 0.5736, 0.8203, 0.5772, 0.8584, 0.5618, 0.8584, 0.5657, 0.8203, 0.8183, 0.1398, 0.8189, 0.1001, 0.8585, 0.1001, 0.8586, 0.1398, 0.5671, 0.5009, 0.5711, 0.4608, 0.5749, 0.5009, 0.5697, 0.7805, 0.5736, 0.8203, 0.5657, 0.8203, 0.8187, 0.1801, 0.8183, 0.1398, 0.8586, 0.1398, 0.8582, 0.1801, 0.5629, 0.5396, 0.5671, 0.5009, 0.5749, 0.5009, 0.5784, 0.5396, 0.8201, 0.2196, 0.8187, 0.1801, 0.8582, 0.1801, 0.8574, 0.2196, 0.5589, 0.5755, 0.5629, 0.5396, 0.5784, 0.5396, 0.5813, 0.5756, 0.8226, 0.2567, 0.8201, 0.2196, 0.8574, 0.2196, 0.8561, 0.2567, 0.5551, 0.6073, 0.5589, 0.5755, 0.5813, 0.5756, 0.5836, 0.6073, 0.8258, 0.2899, 0.8226, 0.2567, 0.8561, 0.2567, 0.8544, 0.2899, 0.8232, 0.02887, 0.8267, 1.681e-08, 0.8552, 7.701e-09, 0.8568, 0.02887, 0.5784, 0.5396, 0.5749, 0.5009, 0.5826, 0.4993, 0.5935, 0.5366, 0.8574, 0.2196, 0.8582, 0.1801, 0.8973, 0.1808, 0.8942, 0.2202, 0.5813, 0.5756, 0.5784, 0.5396, 0.5935, 0.5366, 0.6033, 0.5712, 0.8561, 0.2567, 0.8574, 0.2196, 0.8942, 0.2202, 0.8892, 0.2572, 0.5836, 0.6073, 0.5813, 0.5756, 0.6033, 0.5712, 0.6116, 0.6018, 0.8544, 0.2899, 0.8561, 0.2567, 0.8892, 0.2572, 0.8825, 0.2904, 0.8568, 0.02887, 0.8552, 7.701e-09, 0.8834, 0.00048, 0.8899, 0.02943, 0.558, 0.8933, 0.5546, 0.9236, 0.5266, 0.918, 0.536, 0.8889, 0.8579, 0.06268, 0.8568, 0.02887, 0.8899, 0.02943, 0.8946, 0.06331, 0.5618, 0.8584, 0.558, 0.8933, 0.536, 0.8889, 0.5466, 0.8554, 0.8585, 0.1001, 0.8579, 0.06268, 0.8946, 0.06331, 0.8975, 0.1008, 0.5657, 0.8203, 0.5618, 0.8584, 0.5466, 0.8554, 0.558, 0.8188, 0.8586, 0.1398, 0.8585, 0.1001, 0.8975, 0.1008, 0.8984, 0.1405, 0.5749, 0.5009, 0.5711, 0.4608, 0.5826, 0.4993, 0.5697, 0.7805, 0.5657, 0.8203, 0.558, 0.8188, 0.8582, 0.1801, 0.8586, 0.1398, 0.8984, 0.1405, 0.8973, 0.1808, 0.8946, 0.06331, 0.8899, 0.02943, 0.9213, 0.03054, 0.9295, 0.06454, 0.5466, 0.8554, 0.536, 0.8889, 0.5153, 0.8803, 0.5324, 0.8495, 0.8975, 0.1008, 0.8946, 0.06331, 0.9295, 0.06454, 0.9346, 0.1021, 0.558, 0.8188, 0.5466, 0.8554, 0.5324, 0.8495, 0.5507, 0.8158, 0.8984, 0.1405, 0.8975, 0.1008, 0.9346, 0.1021, 0.9362, 0.1418, 0.5826, 0.4993, 0.5711, 0.4608, 0.5899, 0.4963, 0.5697, 0.7805, 0.558, 0.8188, 0.5507, 0.8158, 0.8973, 0.1808, 0.8984, 0.1405, 0.9362, 0.1418, 0.9343, 0.1821, 0.5935, 0.5366, 0.5826, 0.4993, 0.5899, 0.4963, 0.6078, 0.5307, 0.8942, 0.2202, 0.8973, 0.1808, 0.9343, 0.1821, 0.9291, 0.2214, 0.6033, 0.5712, 0.5935, 0.5366, 0.6078, 0.5307, 0.624, 0.5627, 0.8892, 0.2572, 0.8942, 0.2202, 0.9291, 0.2214, 0.9206, 0.2583, 0.6116, 0.6018, 0.6033, 0.5712, 0.624, 0.5627, 0.6379, 0.5909, 0.8825, 0.2904, 0.8892, 0.2572, 0.9206, 0.2583, 0.9092, 0.2913, 0.8899, 0.02943, 0.8834, 0.00048, 0.9101, 0.001422, 0.9213, 0.03054, 0.536, 0.8889, 0.5266, 0.918, 0.5003, 0.9071, 0.5153, 0.8803, 0.9291, 0.2214, 0.9343, 0.1821, 0.968, 0.184, 0.9608, 0.2232, 0.624, 0.5627, 0.6078, 0.5307, 0.6206, 0.5222, 0.6426, 0.5502, 0.9206, 0.2583, 0.9291, 0.2214, 0.9608, 0.2232, 0.9491, 0.2599, 0.6379, 0.5909, 0.624, 0.5627, 0.6426, 0.5502, 0.6616, 0.5751, 0.9092, 0.2913, 0.9206, 0.2583, 0.9491, 0.2599, 0.9335, 0.2927, 0.649, 0.6144, 0.6379, 0.5909, 0.6616, 0.5751, 0.6769, 0.5958, 0.5153, 0.8803, 0.5003, 0.9071, 0.4766, 0.8912, 0.4967, 0.8679, 0.9295, 0.06454, 0.9213, 0.03054, 0.9498, 0.03215, 0.9612, 0.06632, 0.5324, 0.8495, 0.5153, 0.8803, 0.4967, 0.8679, 0.5195, 0.8409, 0.9346, 0.1021, 0.9295, 0.06454, 0.9612, 0.06632, 0.9682, 0.104, 0.5507, 0.8158, 0.5324, 0.8495, 0.5195, 0.8409, 0.5442, 0.8114, 0.9362, 0.1418, 0.9346, 0.1021, 0.9682, 0.104, 0.9705, 0.1437, 0.5899, 0.4963, 0.5711, 0.4608, 0.5965, 0.492, 0.5697, 0.7805, 0.5507, 0.8158, 0.5442, 0.8114, 0.9343, 0.1821, 0.9362, 0.1418, 0.9705, 0.1437, 0.968, 0.184, 0.6078, 0.5307, 0.5899, 0.4963, 0.5965, 0.492, 0.6206, 0.5222, 0.5195, 0.8409, 0.4967, 0.8679, 0.4809, 0.852, 0.5086, 0.83, 0.1058, 0.7408, 0.06677, 0.7313, 0.069, 0.7056, 0.1081, 0.7135, 0.5442, 0.8114, 0.5195, 0.8409, 0.5086, 0.83, 0.5386, 0.8058, 0.9705, 0.1437, 0.9682, 0.104, 0.9972, 0.1064, 1.0, 0.1462, 0.5965, 0.492, 0.5711, 0.4608, 0.602, 0.4864, 0.5697, 0.7805, 0.5442, 0.8114, 0.5386, 0.8058, 0.968, 0.184, 0.9705, 0.1437, 1.0, 0.1462, 0.9969, 0.1864, 0.6206, 0.5222, 0.5965, 0.492, 0.602, 0.4864, 0.6315, 0.5113, 0.9608, 0.2232, 0.968, 0.184, 0.9969, 0.1864, 0.988, 0.2255, 0.6426, 0.5502, 0.6206, 0.5222, 0.6315, 0.5113, 0.6584, 0.5344, 0.9491, 0.2599, 0.9608, 0.2232, 0.988, 0.2255, 0.9736, 0.262, 0.6616, 0.5751, 0.6426, 0.5502, 0.6584, 0.5344, 0.6818, 0.5549, 0.4766, 0.8912, 0.4599, 0.9101, 0.4362, 0.8864, 0.4564, 0.8711, 0.6769, 0.5958, 0.6616, 0.5751, 0.6818, 0.5549, 0.7006, 0.5721, 0.4967, 0.8679, 0.4766, 0.8912, 0.4564, 0.8711, 0.4809, 0.852, 0.06677, 0.7313, 0.03048, 0.7161, 0.03249, 0.693, 0.069, 0.7056, 0.6584, 0.5344, 0.6315, 0.5113, 0.6401, 0.4984, 0.6709, 0.5158, 0.2604, 0.6943, 0.226, 0.7065, 0.2279, 0.676, 0.2621, 0.6669, 0.6818, 0.5549, 0.6584, 0.5344, 0.6709, 0.5158, 0.6976, 0.5313, 0.4564, 0.8711, 0.4362, 0.8864, 0.4176, 0.8586, 0.4406, 0.8474, 0.03249, 0.693, -6.105e-09, 0.6761, 0.001404, 0.6528, 0.03414, 0.6655, 0.4809, 0.852, 0.4564, 0.8711, 0.4406, 0.8474, 0.4684, 0.8334, 0.069, 0.7056, 0.03249, 0.693, 0.03414, 0.6655, 0.07084, 0.6751, 0.5086, 0.83, 0.4809, 0.852, 0.4684, 0.8334, 0.5001, 0.8172, 0.1081, 0.7135, 0.069, 0.7056, 0.07084, 0.6751, 0.1101, 0.6811, 0.5386, 0.8058, 0.5086, 0.83, 0.5001, 0.8172, 0.5343, 0.7993, 0.1484, 0.7163, 0.1081, 0.7135, 0.1101, 0.6811, 0.1504, 0.6833, 0.602, 0.4864, 0.5711, 0.4608, 0.6064, 0.4799, 0.5697, 0.7805, 0.5386, 0.8058, 0.5343, 0.7993, 0.1882, 0.7139, 0.1484, 0.7163, 0.1504, 0.6833, 0.1901, 0.6816, 0.6315, 0.5113, 0.602, 0.4864, 0.6064, 0.4799, 0.6401, 0.4984, 0.226, 0.7065, 0.1882, 0.7139, 0.1901, 0.6816, 0.2279, 0.676, 0.1101, 0.6811, 0.07084, 0.6751, 0.0722, 0.641, 0.1115, 0.6449, 0.5343, 0.7993, 0.5001, 0.8172, 0.4941, 0.8029, 0.5312, 0.792, 0.1504, 0.6833, 0.1101, 0.6811, 0.1115, 0.6449, 0.1518, 0.6464, 0.6064, 0.4799, 0.5711, 0.4608, 0.6094, 0.4726, 0.5697, 0.7805, 0.5343, 0.7993, 0.5312, 0.792, 0.1901, 0.6816, 0.1504, 0.6833, 0.1518, 0.6464, 0.1916, 0.6454, 0.6401, 0.4984, 0.6064, 0.4799, 0.6094, 0.4726, 0.646, 0.4842, 0.2279, 0.676, 0.1901, 0.6816, 0.1916, 0.6454, 0.2292, 0.6419, 0.6709, 0.5158, 0.6401, 0.4984, 0.646, 0.4842, 0.6794, 0.4951, 0.2621, 0.6669, 0.2279, 0.676, 0.2292, 0.6419, 0.2633, 0.6362, 0.6976, 0.5313, 0.6709, 0.5158, 0.6794, 0.4951, 0.7085, 0.5049, 0.2915, 0.6544, 0.2621, 0.6669, 0.2633, 0.6362, 0.2926, 0.6284, 0.03414, 0.6655, 0.001404, 0.6528, 0.002447, 0.6267, 0.03537, 0.6349, 0.4684, 0.8334, 0.4406, 0.8474, 0.4297, 0.821, 0.4599, 0.8127, 0.07084, 0.6751, 0.03414, 0.6655, 0.03537, 0.6349, 0.0722, 0.641, 0.5001, 0.8172, 0.4684, 0.8334, 0.4599, 0.8127, 0.4941, 0.8029, 0.2633, 0.6362, 0.2292, 0.6419, 0.2301, 0.6056, 0.2641, 0.6035, 0.7085, 0.5049, 0.6794, 0.4951, 0.6838, 0.4731, 0.7141, 0.477, 0.2926, 0.6284, 0.2633, 0.6362, 0.2641, 0.6035, 0.2932, 0.6005, 0.03537, 0.6349, 0.002447, 0.6267, 0.00309, 0.5988, 0.03613, 0.6021, 0.4599, 0.8127, 0.4297, 0.821, 0.4241, 0.7931, 0.4555, 0.7907, 0.0722, 0.641, 0.03537, 0.6349, 0.03613, 0.6021, 0.07304, 0.6047, 0.4941, 0.8029, 0.4599, 0.8127, 0.4555, 0.7907, 0.4911, 0.7878, 0.1115, 0.6449, 0.0722, 0.641, 0.07304, 0.6047, 0.1124, 0.6063, 0.5312, 0.792, 0.4941, 0.8029, 0.4911, 0.7878, 0.5297, 0.7843, 0.1518, 0.6464, 0.1115, 0.6449, 0.1124, 0.6063, 0.1527, 0.607, 0.6094, 0.4726, 0.5711, 0.4608, 0.6109, 0.4649, 0.5697, 0.7805, 0.5312, 0.792, 0.5297, 0.7843, 0.1916, 0.6454, 0.1518, 0.6464, 0.1527, 0.607, 0.1925, 0.6068, 0.646, 0.4842, 0.6094, 0.4726, 0.6109, 0.4649, 0.649, 0.4691, 0.2292, 0.6419, 0.1916, 0.6454, 0.1925, 0.6068, 0.2301, 0.6056, 0.6794, 0.4951, 0.646, 0.4842, 0.649, 0.4691, 0.6838, 0.4731, 0.5297, 0.7843, 0.4911, 0.7878, 0.4912, 0.7723, 0.5297, 0.7765, 0.1527, 0.607, 0.1124, 0.6063, 0.1127, 0.5668, 0.153, 0.5667, 0.6109, 0.4649, 0.5711, 0.4608, 0.6109, 0.457, 0.5697, 0.7805, 0.5297, 0.7843, 0.5297, 0.7765, 0.1925, 0.6068, 0.1527, 0.607, 0.153, 0.5667, 0.1928, 0.5672, 0.649, 0.4691, 0.6109, 0.4649, 0.6109, 0.457, 0.649, 0.4536, 0.2301, 0.6056, 0.1925, 0.6068, 0.1928, 0.5672, 0.2303, 0.5683, 0.6838, 0.4731, 0.649, 0.4691, 0.649, 0.4536, 0.6838, 0.4507, 0.2641, 0.6035, 0.2301, 0.6056, 0.2303, 0.5683, 0.2643, 0.5699, 0.7141, 0.477, 0.6838, 0.4731, 0.6838, 0.4507, 0.7141, 0.4485, 0.2932, 0.6005, 0.2641, 0.6035, 0.2643, 0.5699, 0.2934, 0.572, 0.03613, 0.6021, 0.00309, 0.5988, 0.003307, 0.5703, 0.03638, 0.5686, 0.4555, 0.7907, 0.4241, 0.7931, 0.4241, 0.7646, 0.4555, 0.7683, 0.07304, 0.6047, 0.03613, 0.6021, 0.03638, 0.5686, 0.07332, 0.5674, 0.4911, 0.7878, 0.4555, 0.7907, 0.4555, 0.7683, 0.4912, 0.7723, 0.1124, 0.6063, 0.07304, 0.6047, 0.07332, 0.5674, 0.1127, 0.5668, 0.2934, 0.572, 0.2643, 0.5699, 0.2641, 0.5369, 0.2932, 0.5439, 0.03638, 0.5686, 0.003307, 0.5703, 0.00309, 0.5422, 0.03613, 0.5356, 0.4555, 0.7683, 0.4241, 0.7646, 0.4297, 0.7366, 0.4599, 0.7464, 0.07332, 0.5674, 0.03638, 0.5686, 0.03613, 0.5356, 0.07304, 0.5307, 0.4912, 0.7723, 0.4555, 0.7683, 0.4599, 0.7464, 0.4942, 0.7572, 0.1127, 0.5668, 0.07332, 0.5674, 0.07304, 0.5307, 0.1124, 0.5278, 0.5297, 0.7765, 0.4912, 0.7723, 0.4942, 0.7572, 0.5313, 0.7687, 0.153, 0.5667, 0.1127, 0.5668, 0.1124, 0.5278, 0.1527, 0.527, 0.6109, 0.457, 0.5711, 0.4608, 0.6094, 0.4493, 0.5697, 0.7805, 0.5297, 0.7765, 0.5313, 0.7687, 0.1928, 0.5672, 0.153, 0.5667, 0.1527, 0.527, 0.1925, 0.5283, 0.649, 0.4536, 0.6109, 0.457, 0.6094, 0.4493, 0.646, 0.4385, 0.2303, 0.5683, 0.1928, 0.5672, 0.1925, 0.5283, 0.2301, 0.5316, 0.6838, 0.4507, 0.649, 0.4536, 0.646, 0.4385, 0.6794, 0.4288, 0.2643, 0.5699, 0.2303, 0.5683, 0.2301, 0.5316, 0.2641, 0.5369, 0.7141, 0.4485, 0.6838, 0.4507, 0.6794, 0.4288, 0.7085, 0.4205, 0.6094, 0.4493, 0.5711, 0.4608, 0.6064, 0.442, 0.5697, 0.7805, 0.5313, 0.7687, 0.5343, 0.7615, 0.1925, 0.5283, 0.1527, 0.527, 0.1518, 0.4893, 0.1916, 0.4913, 0.646, 0.4385, 0.6094, 0.4493, 0.6064, 0.442, 0.6401, 0.4242, 0.2301, 0.5316, 0.1925, 0.5283, 0.1916, 0.4913, 0.2292, 0.4968, 0.6794, 0.4288, 0.646, 0.4385, 0.6401, 0.4242, 0.6709, 0.4081, 0.2641, 0.5369, 0.2301, 0.5316, 0.2292, 0.4968, 0.2633, 0.5056, 0.7085, 0.4205, 0.6794, 0.4288, 0.6709, 0.4081, 0.6976, 0.3941, 0.2932, 0.5439, 0.2641, 0.5369, 0.2633, 0.5056, 0.2926, 0.5173, 0.03613, 0.5356, 0.00309, 0.5422, 0.002447, 0.5156, 0.03537, 0.5043, 0.4599, 0.7464, 0.4297, 0.7366, 0.4406, 0.7103, 0.4685, 0.7257, 0.07304, 0.5307, 0.03613, 0.5356, 0.03537, 0.5043, 0.0722, 0.4959, 0.4942, 0.7572, 0.4599, 0.7464, 0.4685, 0.7257, 0.5001, 0.743, 0.1124, 0.5278, 0.07304, 0.5307, 0.0722, 0.4959, 0.1115, 0.4909, 0.5313, 0.7687, 0.4942, 0.7572, 0.5001, 0.743, 0.5343, 0.7615, 0.1527, 0.527, 0.1124, 0.5278, 0.1115, 0.4909, 0.1518, 0.4893, 0.03537, 0.5043, 0.002447, 0.5156, 0.001404, 0.4915, 0.03414, 0.476, 0.4685, 0.7257, 0.4406, 0.7103, 0.4565, 0.6865, 0.4809, 0.707, 0.0722, 0.4959, 0.03537, 0.5043, 0.03414, 0.476, 0.07084, 0.4645, 0.5001, 0.743, 0.4685, 0.7257, 0.4809, 0.707, 0.5087, 0.7301, 0.1115, 0.4909, 0.0722, 0.4959, 0.07084, 0.4645, 0.1101, 0.4575, 0.5343, 0.7615, 0.5001, 0.743, 0.5087, 0.7301, 0.5386, 0.7549, 0.1518, 0.4893, 0.1115, 0.4909, 0.1101, 0.4575, 0.1504, 0.4553, 0.6064, 0.442, 0.5711, 0.4608, 0.602, 0.4355, 0.5697, 0.7805, 0.5343, 0.7615, 0.5386, 0.7549, 0.1916, 0.4913, 0.1518, 0.4893, 0.1504, 0.4553, 0.1901, 0.4579, 0.6401, 0.4242, 0.6064, 0.442, 0.602, 0.4355, 0.6315, 0.4114, 0.2292, 0.4968, 0.1916, 0.4913, 0.1901, 0.4579, 0.2279, 0.4654, 0.6709, 0.4081, 0.6401, 0.4242, 0.6315, 0.4114, 0.6584, 0.3894, 0.2633, 0.5056, 0.2292, 0.4968, 0.2279, 0.4654, 0.2621, 0.4773, 0.6976, 0.3941, 0.6709, 0.4081, 0.6584, 0.3894, 0.6818, 0.3704, 0.4406, 0.7103, 0.4177, 0.6973, 0.4363, 0.6694, 0.4565, 0.6865, 0.6037, 0.315, 0.5637, 0.3178, 0.5647, 0.2881, 0.6047, 0.2858, 0.6315, 0.4114, 0.602, 0.4355, 0.5965, 0.4299, 0.6206, 0.4005, 0.642, 0.3063, 0.6037, 0.315, 0.6047, 0.2858, 0.643, 0.2788, 0.6584, 0.3894, 0.6315, 0.4114, 0.6206, 0.4005, 0.6426, 0.3736, 0.6771, 0.2922, 0.642, 0.3063, 0.643, 0.2788, 0.678, 0.2675, 0.6818, 0.3704, 0.6584, 0.3894, 0.6426, 0.3736, 0.6616, 0.3502, 0.4565, 0.6865, 0.4363, 0.6694, 0.46, 0.6457, 0.4767, 0.6664, 0.03414, 0.476, 0.001404, 0.4915, 1.812e-09, 0.4709, 0.03249, 0.4517, 0.4809, 0.707, 0.4565, 0.6865, 0.4767, 0.6664, 0.4968, 0.6912, 0.07084, 0.4645, 0.03414, 0.476, 0.03249, 0.4517, 0.069, 0.4375, 0.5087, 0.7301, 0.4809, 0.707, 0.4968, 0.6912, 0.5196, 0.7192, 0.5234, 0.3148, 0.4846, 0.306, 0.4856, 0.2786, 0.5245, 0.2857, 0.5386, 0.7549, 0.5087, 0.7301, 0.5196, 0.7192, 0.5442, 0.7494, 0.5637, 0.3178, 0.5234, 0.3148, 0.5245, 0.2857, 0.5647, 0.2881, 0.602, 0.4355, 0.5711, 0.4608, 0.5965, 0.4299, 0.5697, 0.7805, 0.5386, 0.7549, 0.5442, 0.7494, 0.4968, 0.6912, 0.4767, 0.6664, 0.5004, 0.6505, 0.5154, 0.6787, 0.4856, 0.2786, 0.4495, 0.2671, 0.4502, 0.2385, 0.4863, 0.2467, 0.5196, 0.7192, 0.4968, 0.6912, 0.5154, 0.6787, 0.5324, 0.7106, 0.5245, 0.2857, 0.4856, 0.2786, 0.4863, 0.2467, 0.5253, 0.2519, 0.5442, 0.7494, 0.5196, 0.7192, 0.5324, 0.7106, 0.5508, 0.745, 0.5647, 0.2881, 0.5245, 0.2857, 0.5253, 0.2519, 0.5655, 0.2537, 0.5965, 0.4299, 0.5711, 0.4608, 0.5899, 0.4256, 0.5697, 0.7805, 0.5442, 0.7494, 0.5508, 0.745, 0.6047, 0.2858, 0.5647, 0.2881, 0.5655, 0.2537, 0.6055, 0.252, 0.6206, 0.4005, 0.5965, 0.4299, 0.5899, 0.4256, 0.6078, 0.3919, 0.643, 0.2788, 0.6047, 0.2858, 0.6055, 0.252, 0.6437, 0.247, 0.6426, 0.3736, 0.6206, 0.4005, 0.6078, 0.3919, 0.624, 0.3611, 0.678, 0.2675, 0.643, 0.2788, 0.6437, 0.247, 0.6786, 0.2388, 0.6616, 0.3502, 0.6426, 0.3736, 0.624, 0.3611, 0.6379, 0.3344, 0.4767, 0.6664, 0.46, 0.6457, 0.4879, 0.6271, 0.5004, 0.6505, 0.4495, 0.2671, 0.4176, 0.2517, 0.4182, 0.2273, 0.4502, 0.2385, 0.6078, 0.3919, 0.5899, 0.4256, 0.5826, 0.4225, 0.5935, 0.386, 0.6437, 0.247, 0.6055, 0.252, 0.6061, 0.2148, 0.6442, 0.212, 0.624, 0.3611, 0.6078, 0.3919, 0.5935, 0.386, 0.6033, 0.3525, 0.6786, 0.2388, 0.6437, 0.247, 0.6442, 0.212, 0.6791, 0.2073, 0.6379, 0.3344, 0.624, 0.3611, 0.6033, 0.3525, 0.6116, 0.3234, 0.709, 0.2278, 0.6786, 0.2388, 0.6791, 0.2073, 0.7094, 0.201, 0.4502, 0.2385, 0.4182, 0.2273, 0.4186, 0.2005, 0.4506, 0.2069, 0.5154, 0.6787, 0.5004, 0.6505, 0.5267, 0.6396, 0.5361, 0.6702, 0.4863, 0.2467, 0.4502, 0.2385, 0.4506, 0.2069, 0.4868, 0.2117, 0.5324, 0.7106, 0.5154, 0.6787, 0.5361, 0.6702, 0.5467, 0.7047, 0.5253, 0.2519, 0.4863, 0.2467, 0.4868, 0.2117, 0.5258, 0.2147, 0.5508, 0.745, 0.5324, 0.7106, 0.5467, 0.7047, 0.558, 0.742, 0.5655, 0.2537, 0.5253, 0.2519, 0.5258, 0.2147, 0.5661, 0.2158, 0.5899, 0.4256, 0.5711, 0.4608, 0.5826, 0.4225, 0.5697, 0.7805, 0.5508, 0.745, 0.558, 0.742, 0.6055, 0.252, 0.5655, 0.2537, 0.5661, 0.2158, 0.6061, 0.2148, 0.4868, 0.2117, 0.4506, 0.2069, 0.4509, 0.1738, 0.4871, 0.1749, 0.5467, 0.7047, 0.5361, 0.6702, 0.5581, 0.6658, 0.5618, 0.7017, 0.5258, 0.2147, 0.4868, 0.2117, 0.4871, 0.1749, 0.5261, 0.1756, 0.558, 0.742, 0.5467, 0.7047, 0.5618, 0.7017, 0.5657, 0.7405, 0.5661, 0.2158, 0.5258, 0.2147, 0.5261, 0.1756, 0.5664, 0.1759, 0.5826, 0.4225, 0.5711, 0.4608, 0.5749, 0.421, 0.5697, 0.7805, 0.558, 0.742, 0.5657, 0.7405, 0.6061, 0.2148, 0.5661, 0.2158, 0.5664, 0.1759, 0.6064, 0.1758, 0.5935, 0.386, 0.5826, 0.4225, 0.5749, 0.421, 0.5784, 0.3829, 0.6442, 0.212, 0.6061, 0.2148, 0.6064, 0.1758, 0.6445, 0.1752, 0.6033, 0.3525, 0.5935, 0.386, 0.5784, 0.3829, 0.5813, 0.3481, 0.6791, 0.2073, 0.6442, 0.212, 0.6445, 0.1752, 0.6794, 0.1742, 0.6116, 0.3234, 0.6033, 0.3525, 0.5813, 0.3481, 0.5836, 0.3179, 0.7094, 0.201, 0.6791, 0.2073, 0.6794, 0.1742, 0.7096, 0.1728, 0.4506, 0.2069, 0.4186, 0.2005, 0.4188, 0.1723, 0.4509, 0.1738, 0.5361, 0.6702, 0.5267, 0.6396, 0.5547, 0.6341, 0.5581, 0.6658, 0.6445, 0.1752, 0.6064, 0.1758, 0.6064, 0.1362, 0.6445, 0.1379, 0.5813, 0.3481, 0.5784, 0.3829, 0.5629, 0.3829, 0.5589, 0.3481, 0.6794, 0.1742, 0.6445, 0.1752, 0.6445, 0.1379, 0.6794, 0.1407, 0.5836, 0.3179, 0.5813, 0.3481, 0.5589, 0.3481, 0.5551, 0.3178, 0.7096, 0.1728, 0.6794, 0.1742, 0.6794, 0.1407, 0.7096, 0.1443, 0.4509, 0.1738, 0.4188, 0.1723, 0.4188, 0.1438, 0.4509, 0.1403, 0.5581, 0.6658, 0.5547, 0.6341, 0.5832, 0.6341, 0.5805, 0.6658, 0.4871, 0.1749, 0.4509, 0.1738, 0.4509, 0.1403, 0.4871, 0.1377, 0.5618, 0.7017, 0.5581, 0.6658, 0.5805, 0.6658, 0.5773, 0.7017, 0.5261, 0.1756, 0.4871, 0.1749, 0.4871, 0.1377, 0.5261, 0.1361, 0.5657, 0.7405, 0.5618, 0.7017, 0.5773, 0.7017, 0.5736, 0.7405, 0.5664, 0.1759, 0.5261, 0.1756, 0.5261, 0.1361, 0.5664, 0.1356, 0.5749, 0.421, 0.5711, 0.4608, 0.5671, 0.421, 0.5697, 0.7805, 0.5657, 0.7405, 0.5736, 0.7405, 0.6064, 0.1758, 0.5664, 0.1759, 0.5664, 0.1356, 0.6064, 0.1362, 0.5784, 0.3829, 0.5749, 0.421, 0.5671, 0.421, 0.5629, 0.3829, 0.5773, 0.7017, 0.5805, 0.6658, 0.6025, 0.6702, 0.5924, 0.7047, 0.5261, 0.1361, 0.4871, 0.1377, 0.4868, 0.1015, 0.5258, 0.09766, 0.5736, 0.7405, 0.5773, 0.7017, 0.5924, 0.7047, 0.5813, 0.742, 0.5664, 0.1356, 0.5261, 0.1361, 0.5258, 0.09766, 0.5661, 0.09642, 0.5671, 0.421, 0.5711, 0.4608, 0.5594, 0.4225, 0.5697, 0.7805, 0.5736, 0.7405, 0.5813, 0.742, 0.6064, 0.1362, 0.5664, 0.1356, 0.5661, 0.09642, 0.6061, 0.09779, 0.5629, 0.3829, 0.5671, 0.421, 0.5594, 0.4225, 0.5478, 0.3859, 0.6445, 0.1379, 0.6064, 0.1362, 0.6061, 0.09779, 0.6442, 0.1017, 0.5589, 0.3481, 0.5629, 0.3829, 0.5478, 0.3859, 0.5369, 0.3525, 0.6794, 0.1407, 0.6445, 0.1379, 0.6442, 0.1017, 0.6791, 0.1081, 0.5551, 0.3178, 0.5589, 0.3481, 0.5369, 0.3525, 0.5271, 0.3234, 0.7096, 0.1443, 0.6794, 0.1407, 0.6791, 0.1081, 0.7094, 0.1166, 0.4509, 0.1403, 0.4188, 0.1438, 0.4186, 0.1161, 0.4506, 0.1077, 0.5805, 0.6658, 0.5832, 0.6341, 0.6112, 0.6396, 0.6025, 0.6702, 0.4871, 0.1377, 0.4509, 0.1403, 0.4506, 0.1077, 0.4868, 0.1015, 0.6791, 0.1081, 0.6442, 0.1017, 0.6437, 0.06793, 0.6786, 0.07765, 0.5271, 0.3234, 0.5369, 0.3525, 0.5162, 0.361, 0.5008, 0.3343, 0.7094, 0.1166, 0.6791, 0.1081, 0.6786, 0.07765, 0.709, 0.09071, 0.4506, 0.1077, 0.4186, 0.1161, 0.4182, 0.09026, 0.4502, 0.07729, 0.6025, 0.6702, 0.6112, 0.6396, 0.6375, 0.6505, 0.6232, 0.6787, 0.4868, 0.1015, 0.4506, 0.1077, 0.4502, 0.07729, 0.4863, 0.06768, 0.5924, 0.7047, 0.6025, 0.6702, 0.6232, 0.6787, 0.6066, 0.7106, 0.5258, 0.09766, 0.4868, 0.1015, 0.4863, 0.06768, 0.5253, 0.06179, 0.5813, 0.742, 0.5924, 0.7047, 0.6066, 0.7106, 0.5886, 0.745, 0.5661, 0.09642, 0.5258, 0.09766, 0.5253, 0.06179, 0.5655, 0.05984, 0.5594, 0.4225, 0.5711, 0.4608, 0.5521, 0.4255, 0.5697, 0.7805, 0.5813, 0.742, 0.5886, 0.745, 0.6061, 0.09779, 0.5661, 0.09642, 0.5655, 0.05984, 0.6055, 0.06191, 0.5478, 0.3859, 0.5594, 0.4225, 0.5521, 0.4255, 0.5336, 0.3918, 0.6442, 0.1017, 0.6061, 0.09779, 0.6055, 0.06191, 0.6437, 0.06793, 0.5369, 0.3525, 0.5478, 0.3859, 0.5336, 0.3918, 0.5162, 0.361, 0.5886, 0.745, 0.6066, 0.7106, 0.6195, 0.7192, 0.5951, 0.7494, 0.5655, 0.05984, 0.5253, 0.06179, 0.5245, 0.02986, 0.5647, 0.02728, 0.5521, 0.4255, 0.5711, 0.4608, 0.5455, 0.4299, 0.5697, 0.7805, 0.5886, 0.745, 0.5951, 0.7494, 0.6055, 0.06191, 0.5655, 0.05984, 0.5647, 0.02728, 0.6047, 0.02998, 0.5336, 0.3918, 0.5521, 0.4255, 0.5455, 0.4299, 0.5207, 0.4004, 0.6437, 0.06793, 0.6055, 0.06191, 0.6047, 0.02998, 0.643, 0.03785, 0.5162, 0.361, 0.5336, 0.3918, 0.5207, 0.4004, 0.4976, 0.3734, 0.6786, 0.07765, 0.6437, 0.06793, 0.643, 0.03785, 0.678, 0.05058, 0.5008, 0.3343, 0.5162, 0.361, 0.4976, 0.3734, 0.4771, 0.3501, 0.6375, 0.6505, 0.6492, 0.6271, 0.6771, 0.6457, 0.6613, 0.6664, 0.4502, 0.07729, 0.4182, 0.09026, 0.4176, 0.06724, 0.4495, 0.05023, 0.6232, 0.6787, 0.6375, 0.6505, 0.6613, 0.6664, 0.6418, 0.6912, 0.4863, 0.06768, 0.4502, 0.07729, 0.4495, 0.05023, 0.4856, 0.0376, 0.6066, 0.7106, 0.6232, 0.6787, 0.6418, 0.6912, 0.6195, 0.7192, 0.5253, 0.06179, 0.4863, 0.06768, 0.4856, 0.0376, 0.5245, 0.02986, 0.4771, 0.3501, 0.4976, 0.3734, 0.4818, 0.3893, 0.4569, 0.3702, 0.6613, 0.6664, 0.6771, 0.6457, 0.7008, 0.6694, 0.6814, 0.6865, 0.4599, 0.3312, 0.4771, 0.3501, 0.4569, 0.3702, 0.4362, 0.3549, 0.6418, 0.6912, 0.6613, 0.6664, 0.6814, 0.6865, 0.6576, 0.707, 0.4856, 0.0376, 0.4495, 0.05023, 0.4486, 0.02754, 0.4846, 0.0124, 0.6195, 0.7192, 0.6418, 0.6912, 0.6576, 0.707, 0.6304, 0.7301, 0.5245, 0.02986, 0.4856, 0.0376, 0.4846, 0.0124, 0.5234, 0.003098, 0.5951, 0.7494, 0.6195, 0.7192, 0.6304, 0.7301, 0.6007, 0.7549, 0.5647, 0.02728, 0.5245, 0.02986, 0.5234, 0.003098, 0.5637, 1.388e-08, 0.5455, 0.4299, 0.5711, 0.4608, 0.54, 0.4354, 0.5697, 0.7805, 0.5951, 0.7494, 0.6007, 0.7549, 0.6047, 0.02998, 0.5647, 0.02728, 0.5637, 1.388e-08, 0.6037, 0.003223, 0.5207, 0.4004, 0.5455, 0.4299, 0.54, 0.4354, 0.5098, 0.4113, 0.03999, 0.1583, 0.06169, 0.1247, 0.08071, 0.143, 0.0579, 0.1756, 0.4976, 0.3734, 0.5207, 0.4004, 0.5098, 0.4113, 0.4818, 0.3893, 0.02441, 0.1942, 0.03999, 0.1583, 0.0579, 0.1756, 0.04053, 0.2097, 0.8146, 0.5119, 0.7926, 0.4791, 0.7981, 0.3491, 0.8146, 0.3811, 0.54, 0.4354, 0.5711, 0.4608, 0.5356, 0.442, 0.5697, 0.7805, 0.6007, 0.7549, 0.6051, 0.7615, 0.1565, 0.1621, 0.1282, 0.1907, 0.04763, 0.08904, 0.06946, 0.06918, 0.5098, 0.4113, 0.54, 0.4354, 0.5356, 0.442, 0.5012, 0.4241, 0.0579, 0.1756, 0.08071, 0.143, 0.1032, 0.1653, 0.07905, 0.1966, 0.4818, 0.3893, 0.5098, 0.4113, 0.5012, 0.4241, 0.4693, 0.4079, 0.04053, 0.2097, 0.0579, 0.1756, 0.07905, 0.1966, 0.05957, 0.2286, 0.4569, 0.3702, 0.4818, 0.3893, 0.4693, 0.4079, 0.4411, 0.3939, 0.02927, 0.2443, 0.04053, 0.2097, 0.05957, 0.2286, 0.04545, 0.2603, 0.4362, 0.3549, 0.4569, 0.3702, 0.4411, 0.3939, 0.4176, 0.3828, 0.6576, 0.707, 0.6814, 0.6865, 0.6972, 0.7103, 0.6701, 0.7257, 0.1721, 0.06733, 0.2064, 0.05261, 0.2254, 0.0715, 0.1933, 0.08833, 0.6304, 0.7301, 0.6576, 0.707, 0.6701, 0.7257, 0.639, 0.743, 0.1389, 0.08787, 0.1721, 0.06733, 0.1933, 0.08833, 0.1614, 0.1102, 0.6007, 0.7549, 0.6304, 0.7301, 0.639, 0.743, 0.6051, 0.7615, 0.04545, 0.2603, 0.05957, 0.2286, 0.08079, 0.2502, 0.0635, 0.2786, 0.2254, 0.0715, 0.2565, 0.06034, 0.2746, 0.07865, 0.2466, 0.09304, 0.6701, 0.7257, 0.6972, 0.7103, 0.7082, 0.7366, 0.6787, 0.7464, 0.1933, 0.08833, 0.2254, 0.0715, 0.2466, 0.09304, 0.2169, 0.1123, 0.639, 0.743, 0.6701, 0.7257, 0.6787, 0.7464, 0.6449, 0.7572, 0.1614, 0.1102, 0.1933, 0.08833, 0.2169, 0.1123, 0.1864, 0.1356, 0.6051, 0.7615, 0.639, 0.743, 0.6449, 0.7572, 0.6081, 0.7687, 0.7926, 0.4791, 0.7646, 0.4512, 0.777, 0.3178, 0.7981, 0.3491, 0.5356, 0.442, 0.5711, 0.4608, 0.5326, 0.4492, 0.5697, 0.7805, 0.6051, 0.7615, 0.6081, 0.7687, 0.3735, 0.7016, 0.3332, 0.699, 0.3305, 0.572, 0.3601, 0.5727, 0.5012, 0.4241, 0.5356, 0.442, 0.5326, 0.4492, 0.4953, 0.4384, 0.07905, 0.1966, 0.1032, 0.1653, 0.1282, 0.1907, 0.1026, 0.2205, 0.4693, 0.4079, 0.5012, 0.4241, 0.4953, 0.4384, 0.4607, 0.4286, 0.05957, 0.2286, 0.07905, 0.1966, 0.1026, 0.2205, 0.08079, 0.2502, 0.4411, 0.3939, 0.4693, 0.4079, 0.4607, 0.4286, 0.4302, 0.4202, 0.5326, 0.4492, 0.5711, 0.4608, 0.5311, 0.457, 0.5697, 0.7805, 0.6081, 0.7687, 0.6096, 0.7765, 0.1282, 0.1907, 0.1565, 0.1621, 0.1837, 0.1901, 0.1548, 0.2183, 0.4953, 0.4384, 0.5326, 0.4492, 0.5311, 0.457, 0.4923, 0.4535, 0.1026, 0.2205, 0.1282, 0.1907, 0.1548, 0.2183, 0.1277, 0.2464, 0.4607, 0.4286, 0.4953, 0.4384, 0.4923, 0.4535, 0.4564, 0.4505, 0.08079, 0.2502, 0.1026, 0.2205, 0.1277, 0.2464, 0.1034, 0.2735, 0.4302, 0.4202, 0.4607, 0.4286, 0.4564, 0.4505, 0.4246, 0.4482, 0.0635, 0.2786, 0.08079, 0.2502, 0.1034, 0.2735, 0.08271, 0.2985, 0.2466, 0.09304, 0.2746, 0.07865, 0.2938, 0.09851, 0.2692, 0.1164, 0.6787, 0.7464, 0.7082, 0.7366, 0.7137, 0.7646, 0.683, 0.7683, 0.2169, 0.1123, 0.2466, 0.09304, 0.2692, 0.1164, 0.242, 0.1382, 0.6449, 0.7572, 0.6787, 0.7464, 0.683, 0.7683, 0.6479, 0.7723, 0.1864, 0.1356, 0.2169, 0.1123, 0.242, 0.1382, 0.2131, 0.1631, 0.6081, 0.7687, 0.6449, 0.7572, 0.6479, 0.7723, 0.6096, 0.7765, 0.1565, 0.1621, 0.1864, 0.1356, 0.2131, 0.1631, 0.1837, 0.1901, 0.2928, 0.1921, 0.2676, 0.1651, 0.3952, 0.04508, 0.4141, 0.06958, 0.683, 0.7683, 0.7137, 0.7646, 0.7137, 0.7931, 0.683, 0.7907, 0.3431, 0.8907, 0.3214, 0.8568, 0.3256, 0.7053, 0.3431, 0.7182, 0.6479, 0.7723, 0.683, 0.7683, 0.683, 0.7907, 0.6479, 0.7878, 0.2131, 0.1631, 0.242, 0.1382, 0.2676, 0.1651, 0.2403, 0.1917, 0.6096, 0.7765, 0.6479, 0.7723, 0.6479, 0.7878, 0.6096, 0.7843, 0.1837, 0.1901, 0.2131, 0.1631, 0.2403, 0.1917, 0.2114, 0.2193, 0.5311, 0.457, 0.5711, 0.4608, 0.5311, 0.4648, 0.5697, 0.7805, 0.6096, 0.7765, 0.6096, 0.7843, 0.1548, 0.2183, 0.1837, 0.1901, 0.2114, 0.2193, 0.1821, 0.2469, 0.4923, 0.4535, 0.5311, 0.457, 0.5311, 0.4648, 0.4923, 0.4689, 0.1277, 0.2464, 0.1548, 0.2183, 0.1821, 0.2469, 0.1534, 0.2734, 0.4564, 0.4505, 0.4923, 0.4535, 0.4923, 0.4689, 0.4564, 0.4729, 0.8146, 0.5132, 0.836, 0.5474, 0.8328, 0.6957, 0.8146, 0.6763, 0.4246, 0.4482, 0.4564, 0.4505, 0.4564, 0.4729, 0.4246, 0.4767, 0.1277, 0.2464, 0.1534, 0.2734, 0.03468, 0.3866, 0.01375, 0.3617, 0.3526, 0.3691, 0.3727, 0.3513, 0.3951, 0.3756, 0.3754, 0.3939, 0.3336, 0.3883, 0.3526, 0.3691, 0.3754, 0.3939, 0.3559, 0.4126, 0.3754, 0.3939, 0.3951, 0.3756, 0.4176, 0.4004, 0.3984, 0.4192, 0.3559, 0.4126, 0.3754, 0.3939, 0.3984, 0.4192, 0.3785, 0.4375, 0.2341, 0.3029, 0.2645, 0.2765, 0.3526, 0.3691, 0.3336, 0.3883, 0.7363, 0.3505, 0.7646, 0.3783, 0.7493, 0.5132, 0.7295, 0.4809, 0.3337, 0.569, 0.2934, 0.572, 0.3081, 0.4379, 0.3351, 0.4375, 0.2645, 0.2765, 0.2924, 0.2478, 0.3727, 0.3513, 0.3526, 0.3691, 0.0209, 0.01963, 0.04269, 6.084e-09, 0.06653, 0.02418, 0.0452, 0.04428, -1.064e-08, 0.04045, 0.0209, 0.01963, 0.0452, 0.04428, 0.02384, 0.06463, 0.0452, 0.04428, 0.06653, 0.02418, 0.09032, 0.04859, 0.06946, 0.06918, 0.02384, 0.06463, 0.0452, 0.04428, 0.06946, 0.06918, 0.04763, 0.08904, 0.3332, 0.699, 0.2934, 0.7016, 0.3014, 0.5727, 0.3305, 0.572, 0.7865, 0.6739, 0.7643, 0.7066, 0.7643, 0.5763, 0.7809, 0.5444, 0.8146, 0.6461, 0.7865, 0.6739, 0.7809, 0.5444, 0.8022, 0.5132, 0.1864, 0.1356, 0.1565, 0.1621, 0.06946, 0.06918, 0.09032, 0.04859, 0.3903, 0.468, 0.4123, 0.4679, 0.4145, 0.4916, 0.393, 0.4959, 0.3735, 0.4683, 0.3903, 0.468, 0.393, 0.4959, 0.3764, 0.4993, 0.393, 0.4402, 0.4145, 0.4443, 0.4123, 0.4679, 0.3903, 0.468, 0.3764, 0.4375, 0.393, 0.4402, 0.3903, 0.468, 0.3735, 0.4683, 0.3918, 0.8269, 0.3645, 0.8551, 0.3601, 0.7046, 0.3815, 0.7016, 0.2676, 0.1651, 0.242, 0.1382, 0.3717, 0.02463, 0.3952, 0.04508, 0.3214, 0.8568, 0.2934, 0.8277, 0.3035, 0.7016, 0.3256, 0.7053, 0.3645, 0.8551, 0.3431, 0.8884, 0.3431, 0.717, 0.3601, 0.7046, 0.3759, 0.5289, 0.3984, 0.5285, 0.3955, 0.5576, 0.3735, 0.5536, 0.01884, 0.4006, 0.03468, 0.3866, 0.05814, 0.4088, 0.03995, 0.4206, -8.406e-09, 0.3782, 0.01375, 0.3617, 0.03468, 0.3866, 0.01884, 0.4006, 0.3735, 0.5041, 0.3955, 0.4993, 0.3984, 0.5285, 0.3759, 0.5289, 0.1534, 0.2734, 0.1786, 0.3003, 0.05814, 0.4088, 0.03468, 0.3866, 0.836, 0.5474, 0.8633, 0.5768, 0.8558, 0.7076, 0.8328, 0.6957, 0.7141, 0.708, 0.7422, 0.708, 0.7391, 0.8376, 0.7146, 0.8361, 0.8146, 0.3807, 0.8425, 0.3517, 0.8457, 0.4999, 0.8221, 0.5114])
me_sphere.materials.append(mat_material_001)
me_sphere.update()

# ---- objects
ob_sphere = bpy.data.objects.new('Sphere', me_sphere)

# ---- transforms, parenting, visibility, modifiers, constraints
ob_sphere.location = (0.0, 0.0, 0.0)
ob_sphere.scale = (1.0, 4.92, 0.8534)

# ---- collection membership
col_collection.objects.link(ob_sphere)

# ---- scene / render settings (as saved in the file)
scene.frame_start = 1; scene.frame_end = 250; scene.frame_set(1)
scene.render.engine = 'BLENDER_EEVEE_NEXT'
bpy.context.view_layer.update()

# ---- added for rendering (the .blend has no active camera and no usable light): camera, sun
cam_auto = bpy.data.cameras.new('AutoCamera')
cam_auto.lens = 50.0
cam_auto.sensor_width = 36.0
cam_auto.clip_end = 1000.0
ob_auto_camera = bpy.data.objects.new('AutoCamera', cam_auto)
scene.collection.objects.link(ob_auto_camera)
ob_auto_camera.location = (9.66792, -11.5999, 7.72385)
ob_auto_camera.rotation_euler = (1.09748, -7.21219e-08, 0.694738)
scene.camera = ob_auto_camera
light_auto_sun = bpy.data.lights.new('AutoSun', 'SUN')
light_auto_sun.energy = 3.0
light_auto_sun.angle = 0.0523599
ob_auto_sun = bpy.data.objects.new('AutoSun', light_auto_sun)
scene.collection.objects.link(ob_auto_sun)
ob_auto_sun.rotation_euler = (0.872665, 0.174533, 0.523599)
bpy.context.view_layer.update()
